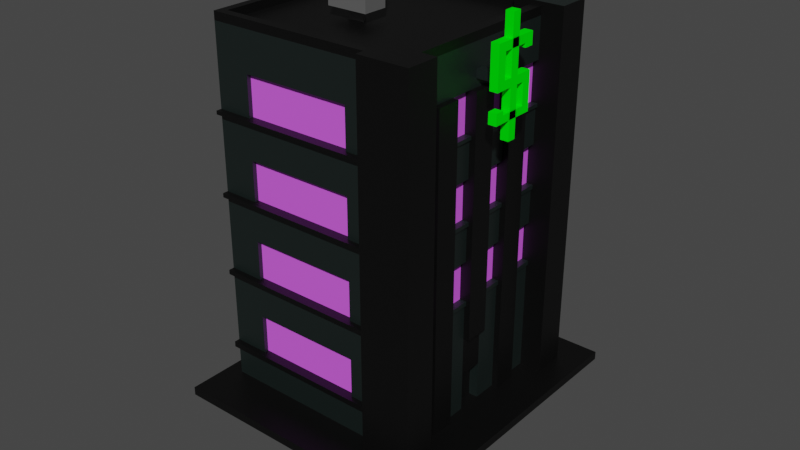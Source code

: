 # Source: building4.blend  (saved by Blender 2.83.19; exported with 4.5.12 LTS)
import bpy
from mathutils import Matrix  # noqa: F401  (used for matrix-valued properties, if any)

bpy.ops.wm.read_factory_settings(use_empty=True)
scene = bpy.context.scene
scene.name = 'Scene'

# ---- collections
col_collection = bpy.data.collections.new('Collection'); scene.collection.children.link(col_collection)

# ---- materials (node trees are filled in below, after node groups)
mat_material = bpy.data.materials.new('Material')
mat_material.use_transparent_shadow = False
mat_material_001 = bpy.data.materials.new('Material.001')
mat_material_001.use_transparent_shadow = False
mat_material_002 = bpy.data.materials.new('Material.002')
mat_material_002.use_transparent_shadow = False
mat_material_003 = bpy.data.materials.new('Material.003')
mat_material_003.use_transparent_shadow = False
mat_material_004 = bpy.data.materials.new('Material.004')
mat_material_004.use_transparent_shadow = False

# ---- material node trees
mat_material.use_nodes = True; mat_material.node_tree.nodes.clear()
_N = mat_material.node_tree.nodes; _L = mat_material.node_tree.links
n0 = _N.new('ShaderNodeBsdfPrincipled'); n0.name = 'Principled BSDF'; n0.location = (10, 300)
n0.distribution = 'GGX'
n0.subsurface_method = 'BURLEY'
n0.inputs[0].default_value = (0.001553, 0.007194, 0.006171, 1.0)
n0.inputs[3].default_value = 1.45
n0.inputs[13].default_value = 1.0
n0.inputs[27].default_value = (0.0, 0.0, 0.0, 1.0)
n0.inputs[28].default_value = 1.0
n1 = _N.new('ShaderNodeOutputMaterial'); n1.name = 'Material Output'; n1.location = (300, 300)
_L.new(n0.outputs[0], n1.inputs[0])
n1.is_active_output = True
mat_material_001.use_nodes = True; mat_material_001.node_tree.nodes.clear()
_N = mat_material_001.node_tree.nodes; _L = mat_material_001.node_tree.links
n0 = _N.new('ShaderNodeBsdfPrincipled'); n0.name = 'Principled BSDF'; n0.location = (10, 300)
n0.distribution = 'GGX'
n0.subsurface_method = 'BURLEY'
n0.inputs[0].default_value = (0.7334, 0.1162, 0.9258, 1.0)
n0.inputs[3].default_value = 1.45
n0.inputs[27].default_value = (0.0, 0.0, 0.0, 1.0)
n0.inputs[28].default_value = 1.0
n1 = _N.new('ShaderNodeOutputMaterial'); n1.name = 'Material Output'; n1.location = (300, 300)
_L.new(n0.outputs[0], n1.inputs[0])
n1.is_active_output = True
mat_material_002.use_nodes = True; mat_material_002.node_tree.nodes.clear()
_N = mat_material_002.node_tree.nodes; _L = mat_material_002.node_tree.links
n0 = _N.new('ShaderNodeBsdfPrincipled'); n0.name = 'Principled BSDF'; n0.location = (10, 300)
n0.distribution = 'GGX'
n0.subsurface_method = 'BURLEY'
n0.inputs[0].default_value = (0.0, 0.0, 0.0, 1.0)
n0.inputs[3].default_value = 1.45
n0.inputs[27].default_value = (0.0, 0.0, 0.0, 1.0)
n0.inputs[28].default_value = 1.0
n1 = _N.new('ShaderNodeOutputMaterial'); n1.name = 'Material Output'; n1.location = (300, 300)
_L.new(n0.outputs[0], n1.inputs[0])
n1.is_active_output = True
mat_material_003.use_nodes = True; mat_material_003.node_tree.nodes.clear()
_N = mat_material_003.node_tree.nodes; _L = mat_material_003.node_tree.links
n0 = _N.new('ShaderNodeBsdfPrincipled'); n0.name = 'Principled BSDF'; n0.location = (10, 300)
n0.distribution = 'GGX'
n0.subsurface_method = 'BURLEY'
n0.inputs[0].default_value = (0.1119, 0.1119, 0.1119, 1.0)
n0.inputs[3].default_value = 1.45
n0.inputs[13].default_value = 0.0
n0.inputs[27].default_value = (0.0, 0.0, 0.0, 1.0)
n0.inputs[28].default_value = 1.0
n1 = _N.new('ShaderNodeOutputMaterial'); n1.name = 'Material Output'; n1.location = (300, 300)
_L.new(n0.outputs[0], n1.inputs[0])
n1.is_active_output = True
mat_material_004.use_nodes = True; mat_material_004.node_tree.nodes.clear()
_N = mat_material_004.node_tree.nodes; _L = mat_material_004.node_tree.links
n0 = _N.new('ShaderNodeBsdfPrincipled'); n0.name = 'Principled BSDF'; n0.location = (10, 300)
n0.distribution = 'GGX'
n0.subsurface_method = 'BURLEY'
n0.inputs[0].default_value = (0.0, 1.0, 0.002292, 1.0)
n0.inputs[3].default_value = 1.45
n0.inputs[13].default_value = 0.0
n0.inputs[27].default_value = (0.0, 0.0, 0.0, 1.0)
n0.inputs[28].default_value = 1.0
n1 = _N.new('ShaderNodeOutputMaterial'); n1.name = 'Material Output'; n1.location = (300, 300)
_L.new(n0.outputs[0], n1.inputs[0])
n1.is_active_output = True

# ---- world
world_world = bpy.data.worlds.new('World'); scene.world = world_world
world_world.use_nodes = True; world_world.node_tree.nodes.clear()
_N = world_world.node_tree.nodes; _L = world_world.node_tree.links
n0 = _N.new('ShaderNodeOutputWorld'); n0.name = 'World Output'; n0.location = (300, 300)
n1 = _N.new('ShaderNodeBackground'); n1.name = 'Background'; n1.location = (10, 300)
n1.inputs[0].default_value = (0.05088, 0.05088, 0.05088, 1.0)
_L.new(n1.outputs[0], n0.inputs[0])
n0.is_active_output = True
world_world.color = (0.05088, 0.05088, 0.05088)
world_world.use_sun_shadow = False
world_world.sun_shadow_jitter_overblur = 0.0

# ---- meshes
me_cube = bpy.data.meshes.new('Cube')
me_cube.from_pydata([(-1.152, -1.469, -1.037), (-1.152, 1.496, -1.037), (-1.152, -1.469, -0.9898), (1.466, -1.469, -1.037), (-0.07755, -0.252, -1.46), (-0.07755, 0.2785, -1.46), (0.3909, -0.252, -1.46), (0.3909, 0.2785, -1.46), (1.466, 1.496, -1.037), (1.466, 1.496, -0.9898), (-1.152, 1.496, -0.9898), (1.466, -1.469, -0.9898), (1.254, -0.2238, 1.003), (1.254, -0.1343, 1.003), (1.254, -0.2238, 1.048), (1.333, -0.2238, 1.003), (1.254, -0.2238, 0.9582), (1.254, -0.2238, 0.9135), (1.333, -0.2238, 0.9582), (1.254, -0.1343, 0.9582), (1.254, -0.1343, 0.9135), (1.333, -0.1343, 0.9582), (1.333, -0.1343, 1.003), (1.333, -0.1343, 0.9135), (1.333, -0.1343, 0.8687), (1.333, -0.2238, 0.9135), (1.333, -0.2238, 0.8687), (1.333, -0.2238, 0.824), (1.254, -0.2238, 0.8687), (1.254, -0.2238, 0.824), (1.254, -0.1343, 0.8687), (1.254, -0.1343, 0.824), (1.254, -0.1122, 0.8687), (1.254, -0.04797, 0.8687), (1.254, -0.1122, 0.824), (1.333, -0.1122, 0.8687), (1.333, -0.04797, 0.8687), (1.333, -0.1122, 0.824), (1.333, -0.04797, 0.824), (1.333, -0.1343, 0.824), (1.333, 0.03835, 0.824), (1.254, -0.04797, 0.824), (1.333, -0.04797, 0.5624), (1.333, 0.03835, 0.5624), (1.254, -0.04797, 0.5624), (1.254, 0.03835, 0.5624), (1.254, 0.03835, 0.824), (1.254, 0.09686, 0.824), (1.254, 0.03835, 0.8687), (1.333, 0.03835, 0.8687), (1.254, 0.09686, 0.8687), (1.254, 0.03835, 1.168), (1.254, -0.04797, 1.168), (1.333, 0.03835, 1.168), (1.333, -0.04797, 1.168), (1.254, 0.1247, 0.8687), (1.333, 0.09686, 0.8687), (1.333, 0.1247, 0.8687), (1.333, 0.09686, 0.824), (1.333, 0.1247, 0.824), (1.333, 0.211, 0.824), (1.254, 0.1247, 0.824), (1.333, 0.1247, 0.7848), (1.333, 0.1247, 0.7457), (1.254, 0.1247, 0.7848), (1.333, 0.211, 0.7848), (1.333, 0.211, 0.7457), (1.254, 0.211, 0.7848), (1.254, 0.211, 0.824), (1.254, 0.211, 0.7457), (1.254, 0.211, 0.7065), (1.254, 0.1247, 0.7457), (1.254, 0.1247, 0.7065), (1.254, 0.1247, 0.6674), (1.333, 0.1247, 0.7065), (1.254, 0.03706, 0.7065), (1.254, -0.05056, 0.7065), (1.333, 0.03706, 0.7065), (1.254, 0.03706, 0.6674), (1.254, -0.05056, 0.6674), (1.333, 0.03706, 0.6674), (1.333, 0.1247, 0.6674), (1.333, -0.05056, 0.6674), (1.333, -0.1382, 0.6674), (1.333, -0.05056, 0.7065), (1.333, -0.1382, 0.7065), (1.333, -0.2258, 0.7065), (1.254, -0.1382, 0.7065), (1.333, -0.1382, 0.7281), (1.333, -0.2258, 0.7281), (1.254, -0.1382, 0.7281), (1.254, -0.2258, 0.7281), (1.254, -0.2258, 0.7065), (1.254, -0.2258, 0.6674), (1.333, -0.2258, 0.6674), (1.254, -0.1382, 0.6674), (1.333, 0.211, 0.6674), (1.254, 0.211, 0.6674), (1.333, 0.211, 0.7065), (1.254, 0.211, 0.8687), (1.333, 0.211, 0.8687), (1.333, -0.04482, 1.003), (1.333, -0.1343, 1.048), (1.333, -0.2238, 1.048), (1.333, -0.04482, 1.048), (1.254, -0.1343, 1.048), (1.254, -0.04482, 1.048), (1.254, 0.04465, 1.048), (1.254, -0.04482, 1.003), (1.254, 0.04465, 1.003), (1.254, 0.1341, 1.003), (1.333, 0.04465, 1.003), (1.333, 0.1341, 1.003), (1.333, 0.04465, 1.048), (1.333, 0.1341, 1.048), (1.333, 0.2236, 1.048), (1.254, 0.1341, 1.048), (1.254, 0.2236, 1.048), (1.254, 0.2236, 1.003), (1.333, 0.2236, 1.003), (1.254, 0.2236, 0.9804), (1.333, 0.2236, 0.9804), (1.254, 0.1341, 0.9804), (1.333, 0.1341, 0.9804), (-1.0, -1.0, 1.0), (-1.0, 1.0, 1.0), (1.0, -0.8392, 1.0), (1.0, 0.8515, 1.0), (0.719, 1.0, 1.0), (0.719, -1.0, 1.0), (0.719, -0.8392, 1.0), (0.719, 0.8515, 1.0), (1.219, 1.0, 1.0), (1.219, -0.8392, 1.0), (1.219, -1.0, 1.0), (1.219, 0.8515, 1.0), (0.719, 1.0, 1.067), (1.0, -0.8392, 1.067), (0.719, -0.8392, 1.067), (1.0, 0.8515, 1.067), (0.719, 0.8515, 1.067), (0.719, -1.0, 1.067), (1.219, -0.8392, 1.067), (1.219, -1.0, 1.067), (1.219, 1.0, 1.067), (1.219, 0.8515, 1.067), (1.0, -1.166, 1.0), (0.719, -1.166, 1.0), (1.219, -1.166, 1.0), (1.0, -1.166, 1.067), (0.719, -1.166, 1.067), (1.219, -1.166, 1.067), (0.719, 1.175, 1.0), (1.219, 1.175, 1.0), (1.219, 1.175, 1.067), (0.719, 1.175, 1.067), (1.0, 1.175, 1.067), (1.0, 0.61, 1.0), (1.0, 0.3684, 1.0), (1.0, 0.1269, 1.0), (1.0, -0.1146, 1.0), (1.0, -0.3562, 1.0), (1.0, -0.5977, 1.0), (0.719, -0.1146, 1.0), (0.719, -0.3562, 1.0), (-1.0, -1.0, -0.7778), (-1.0, -1.0, -0.5556), (-1.0, -1.0, -0.3333), (-1.0, -1.0, -0.1111), (-1.0, -1.0, 0.1111), (-1.0, -1.0, 0.3333), (-1.0, -1.0, 0.5556), (-1.0, -1.0, 0.7778), (-1.0, 1.0, 0.7778), (-1.0, 1.0, 0.5556), (-1.0, 1.0, 0.3333), (-1.0, 1.0, 0.1111), (-1.0, 1.0, -0.1111), (-1.0, 1.0, -0.3333), (-1.0, 1.0, -0.5556), (-1.0, 1.0, -0.7778), (1.003, -0.8392, 0.7813), (1.003, -0.8392, 0.5591), (1.0, -0.8392, 0.3333), (1.0, -0.8392, 0.1111), (1.0, -0.8392, -0.1111), (1.0, -0.8392, -0.3333), (1.0, -0.8392, -0.5556), (1.0, -0.8392, -0.7778), (1.0, 0.8515, 0.7778), (1.0, 0.8515, 0.5556), (1.0, 0.8515, 0.3333), (1.0, 0.8515, 0.1111), (1.0, 0.8515, -0.1111), (1.0, 0.8515, -0.3333), (1.0, 0.8515, -0.5556), (1.0, 0.8515, -0.7778), (0.719, -1.0, 0.7778), (0.719, -1.0, 0.5556), (0.719, -1.0, 0.3333), (0.719, -1.0, 0.1111), (0.719, -1.0, -0.1111), (0.719, -1.0, -0.3333), (0.719, -1.0, -0.5556), (0.719, -1.0, -0.7778), (0.719, 1.0, 0.7778), (0.719, 1.0, 0.5556), (0.719, 1.0, 0.3333), (0.719, 1.0, 0.1111), (0.719, 1.0, -0.1111), (0.719, 1.0, -0.3333), (0.719, 1.0, -0.5556), (0.719, 1.0, -0.7778), (1.219, 1.0, 0.7778), (1.219, 1.0, 0.5556), (1.219, 1.0, 0.3333), (1.219, 1.0, 0.1111), (1.219, 1.0, -0.1111), (1.219, 1.0, -0.3333), (1.219, 1.0, -0.5556), (1.219, 1.0, -0.7778), (1.219, -1.0, 0.7778), (1.219, -1.0, 0.5556), (1.219, -1.0, 0.3333), (1.219, -1.0, 0.1111), (1.219, -1.0, -0.1111), (1.219, -1.0, -0.3333), (1.219, -1.0, -0.5556), (1.219, -1.0, -0.7778), (1.219, -0.8392, 0.7778), (1.219, -0.8392, 0.5556), (1.219, -0.8392, 0.3333), (1.219, -0.8392, 0.1111), (1.219, -0.8392, -0.1111), (1.219, -0.8392, -0.3333), (1.219, -0.8392, -0.5556), (1.219, -0.8392, -0.7778), (1.219, 0.8515, 0.7778), (1.219, 0.8515, 0.5556), (1.219, 0.8515, 0.3333), (1.219, 0.8515, 0.1111), (1.219, 0.8515, -0.1111), (1.219, 0.8515, -0.3333), (1.219, 0.8515, -0.5556), (1.219, 0.8515, -0.7778), (1.0, -1.166, 0.7778), (1.0, -1.166, 0.5556), (1.0, -1.166, 0.3333), (1.0, -1.166, 0.1111), (1.0, -1.166, -0.1111), (1.0, -1.166, -0.3333), (1.0, -1.166, -0.5556), (1.0, -1.166, -0.7778), (0.719, -1.166, 0.7778), (0.719, -1.166, 0.5556), (0.719, -1.166, 0.3333), (0.719, -1.166, 0.1111), (0.719, -1.166, -0.1111), (0.719, -1.166, -0.3333), (0.719, -1.166, -0.5556), (0.719, -1.166, -0.7778), (1.219, -1.166, 0.7778), (1.219, -1.166, 0.5556), (1.219, -1.166, 0.3333), (1.219, -1.166, 0.1111), (1.219, -1.166, -0.1111), (1.219, -1.166, -0.3333), (1.219, -1.166, -0.5556), (1.219, -1.166, -0.7778), (0.719, 1.175, 0.7778), (0.719, 1.175, 0.5556), (0.719, 1.175, 0.3333), (0.719, 1.175, 0.1111), (0.719, 1.175, -0.1111), (0.719, 1.175, -0.3333), (0.719, 1.175, -0.5556), (0.719, 1.175, -0.7778), (1.219, 1.175, 0.7778), (1.219, 1.175, 0.5556), (1.219, 1.175, 0.3333), (1.219, 1.175, 0.1111), (1.219, 1.175, -0.1111), (1.219, 1.175, -0.3333), (1.219, 1.175, -0.5556), (1.219, 1.175, -0.7778), (1.0, 0.61, 0.7778), (1.0, 0.61, 0.5556), (1.0, 0.61, 0.3333), (1.0, 0.61, 0.1111), (1.0, 0.61, -0.1111), (1.0, 0.61, -0.3333), (1.0, 0.61, -0.5556), (1.0, 0.61, -0.7778), (1.0, 0.3684, 0.7778), (1.0, 0.3684, 0.5556), (1.0, 0.3684, 0.3333), (1.0, 0.3684, 0.1111), (1.0, 0.3684, -0.1111), (1.0, 0.3684, -0.3333), (1.0, 0.3684, -0.5556), (1.0, 0.3684, -0.7778), (1.0, 0.1269, 0.7778), (1.0, 0.1269, 0.5556), (1.0, 0.1269, 0.3333), (1.0, 0.1269, 0.1111), (1.0, 0.1269, -0.1111), (1.0, 0.1269, -0.3333), (1.0, 0.1269, -0.5556), (1.0, 0.1269, -0.7778), (1.0, -0.1146, 0.7778), (1.0, -0.1146, 0.5556), (1.0, -0.1146, 0.3333), (1.0, -0.1146, 0.1111), (1.0, -0.1146, -0.1111), (1.0, -0.1146, -0.3333), (1.0, -0.1146, -0.5556), (1.0, -0.1146, -0.7778), (1.0, -0.3562, 0.7778), (1.0, -0.3562, 0.5556), (1.0, -0.3562, 0.3333), (1.0, -0.3562, 0.1111), (1.0, -0.3562, -0.1111), (1.0, -0.3562, -0.3333), (1.0, -0.3562, -0.5556), (1.0, -0.3562, -0.7778), (1.0, -0.5977, 0.7778), (1.0, -0.5977, 0.5556), (1.0, -0.5977, 0.3333), (1.0, -0.5977, 0.1111), (1.0, -0.5977, -0.1111), (1.0, -0.5977, -0.3333), (1.0, -0.5977, -0.5556), (1.0, -0.5977, -0.7778), (1.059, 0.61, -0.7778), (1.059, 0.3684, -0.7778), (1.059, -0.3562, -0.7778), (1.059, -0.5977, -0.7778), (1.059, 0.61, 0.7778), (1.059, 0.61, 0.5556), (1.059, 0.61, 0.3333), (1.059, 0.61, 0.1111), (1.059, 0.61, -0.1111), (1.059, 0.61, -0.3333), (1.059, 0.61, -0.5556), (1.059, 0.3684, 0.7778), (1.059, 0.3684, 0.5556), (1.059, 0.3684, 0.3333), (1.059, 0.3684, 0.1111), (1.059, 0.3684, -0.1111), (1.059, 0.3684, -0.3333), (1.059, 0.3684, -0.5556), (1.059, 0.1269, 0.7778), (1.059, 0.1269, 0.5556), (1.059, 0.1269, 0.3333), (1.059, 0.1269, 0.1111), (1.059, 0.1269, -0.1111), (1.059, 0.1269, -0.3333), (1.059, 0.1269, -0.5556), (1.059, -0.1146, 0.7778), (1.059, -0.1146, 0.5556), (1.059, -0.1146, 0.3333), (1.059, -0.1146, 0.1111), (1.059, -0.1146, -0.1111), (1.059, -0.1146, -0.3333), (1.059, -0.1146, -0.5556), (1.059, -0.3562, 0.7778), (1.059, -0.3562, 0.5556), (1.059, -0.3562, 0.3333), (1.059, -0.3562, 0.1111), (1.059, -0.3562, -0.1111), (1.059, -0.3562, -0.3333), (1.059, -0.3562, -0.5556), (1.059, -0.5977, 0.7778), (1.059, -0.5977, 0.5556), (1.059, -0.5977, 0.3333), (1.059, -0.5977, 0.1111), (1.059, -0.5977, -0.1111), (1.059, -0.5977, -0.3333), (1.059, -0.5977, -0.5556), (0.9, -0.8392, 1.0), (0.9, 0.8515, 1.0), (0.9, -0.8392, 1.067), (0.9, 0.8515, 1.067), (0.9, -1.166, 1.0), (0.9, -1.166, 1.067), (0.9, 1.175, 1.067), (0.9, 0.61, 1.0), (0.9, 0.3684, 1.0), (0.9, 0.1269, 1.0), (0.9, -0.1146, 1.0), (0.9, -0.3562, 1.0), (0.9, -0.5977, 1.0), (0.9, -1.166, -0.7778), (0.9, -1.166, -0.5556), (0.9, -1.166, -0.3333), (0.9, -1.166, -0.1111), (0.9, -1.166, 0.1111), (0.9, -1.166, 0.3333), (0.9, -1.166, 0.5556), (0.9, -1.166, 0.7778), (0.719, -0.9196, 1.0), (1.219, -0.9196, 1.0), (0.719, -0.9196, 1.067), (1.219, -0.9196, 1.067), (1.219, -0.9196, -0.7778), (1.219, -0.9196, -0.5556), (1.219, -0.9196, -0.3333), (1.219, -0.9196, -0.1111), (1.219, -0.9196, 0.1111), (1.219, -0.9196, 0.3333), (1.219, -0.9196, 0.5556), (1.219, -0.9196, 0.7778), (0.719, 0.9257, 1.0), (1.219, 0.9257, 1.0), (0.719, 0.9257, 1.067), (1.219, 0.9257, 1.067), (1.219, 0.9257, -0.7778), (1.219, 0.9257, -0.5556), (1.219, 0.9257, -0.3333), (1.219, 0.9257, -0.1111), (1.219, 0.9257, 0.1111), (1.219, 0.9257, 0.3333), (1.219, 0.9257, 0.5556), (1.219, 0.9257, 0.7778), (-0.9207, -1.0, 1.0), (-0.9207, -0.8392, 1.0), (-0.9207, 0.8515, 1.0), (-0.9207, 0.61, 1.0), (-0.9207, 0.3684, 1.0), (-0.9207, 0.1269, 1.0), (-0.9207, -0.1146, 1.0), (-0.9207, -0.3562, 1.0), (-0.9207, -0.5977, 1.0), (-0.9207, -1.0, -0.7778), (-0.9207, -1.0, -0.5556), (-0.9207, -1.0, -0.3333), (-0.9207, -1.0, -0.1111), (-0.9207, -1.0, 0.1111), (-0.9207, -1.0, 0.3333), (-0.9207, -1.0, 0.5556), (-0.9207, -1.0, 0.7778), (-0.9207, -0.9196, 1.0), (-0.9207, 0.9257, 1.0), (-1.0, 0.9257, 1.047), (-1.0, 1.0, 1.047), (-0.9207, -1.0, 1.047), (-1.0, -1.0, 1.047), (-1.0, -0.9196, 1.047), (-1.0, -0.8392, 1.047), (1.0, -0.5977, 1.047), (1.0, -0.8392, 1.047), (0.9, -0.8392, 1.047), (-1.0, 0.61, 1.047), (-1.0, 0.8515, 1.047), (0.9, 0.8515, 1.047), (1.0, 0.8515, 1.047), (-0.9207, 1.0, 1.047), (0.719, 1.0, 1.047), (0.719, -0.9196, 1.047), (0.719, -1.0, 1.047), (1.0, 0.61, 1.047), (1.0, 0.3684, 1.047), (1.0, 0.1269, 1.047), (1.0, -0.1146, 1.047), (1.0, -0.3562, 1.047), (-1.0, -0.5977, 1.047), (-1.0, -0.3562, 1.047), (-1.0, -0.1146, 1.047), (-1.0, 0.1269, 1.047), (-1.0, 0.3684, 1.047), (0.9, 0.61, 1.047), (0.9, 0.3684, 1.047), (0.9, 0.1269, 1.047), (0.9, -0.1146, 1.047), (0.9, -0.3562, 1.047), (0.9, -0.5977, 1.047), (-0.9207, -0.9196, 1.047), (0.719, 0.9257, 1.047), (-0.9207, 0.9257, 1.047), (-0.9207, -0.8392, 1.047), (-0.9207, 0.8515, 1.047), (-0.9207, 0.61, 1.047), (-0.9207, 0.3684, 1.047), (-0.9207, 0.1269, 1.047), (-0.9207, -0.1146, 1.047), (-0.9207, -0.3562, 1.047), (-0.9207, -0.5977, 1.047), (-0.01667, -0.223, 1.0), (-0.01667, -0.2478, 1.0), (-0.185, -0.223, 1.0), (-0.185, -0.2478, 1.0), (-0.01667, -0.223, 1.064), (-0.01667, -0.2478, 1.064), (-0.185, -0.223, 1.064), (-0.185, -0.2478, 1.064), (0.104, -0.1118, 1.064), (0.104, -0.359, 1.064), (-0.3056, -0.1118, 1.064), (-0.3056, -0.359, 1.064), (0.104, -0.1118, 1.273), (0.104, -0.359, 1.273), (-0.3056, -0.1118, 1.273), (-0.3056, -0.359, 1.273), (0.9095, 0.1269, -0.7778), (0.9095, -0.1146, -0.7778), (-1.0, -1.0, 0.5357), (-1.0, 1.0, 0.5357), (1.0, -0.8392, 0.5357), (1.0, 0.8515, 0.5357), (0.719, -1.0, 0.5357), (0.719, 1.0, 0.5357), (1.219, 1.0, 0.5357), (1.219, -1.0, 0.5357), (1.219, -0.8392, 0.5357), (1.219, 0.8515, 0.5357), (1.0, -1.166, 0.5357), (0.719, -1.166, 0.5357), (1.219, -1.166, 0.5357), (0.719, 1.175, 0.5357), (1.219, 1.175, 0.5357), (1.0, 0.61, 0.5357), (1.0, 0.3684, 0.5357), (1.0, 0.1269, 0.5357), (1.0, -0.1146, 0.5357), (1.0, -0.3562, 0.5357), (1.0, -0.5977, 0.5357), (1.059, 0.61, 0.5357), (1.059, 0.3684, 0.5357), (1.059, 0.1269, 0.5357), (1.059, -0.1146, 0.5357), (1.059, -0.3562, 0.5357), (1.059, -0.5977, 0.5357), (0.9, -1.166, 0.5357), (1.219, -0.9196, 0.5357), (1.219, 0.9257, 0.5357), (-0.9207, -1.0, 0.5357), (-1.0, -1.0, 0.08769), (-1.0, 1.0, 0.08769), (1.0, -0.8392, 0.08769), (1.0, 0.8515, 0.08769), (0.719, -1.0, 0.08769), (0.719, 1.0, 0.08769), (1.219, 1.0, 0.08769), (1.219, -1.0, 0.08769), (1.219, -0.8392, 0.08769), (1.219, 0.8515, 0.08769), (1.0, -1.166, 0.08769), (0.719, -1.166, 0.08769), (1.219, -1.166, 0.08769), (0.719, 1.175, 0.08769), (1.219, 1.175, 0.08769), (1.0, 0.61, 0.08769), (1.0, 0.3684, 0.08769), (1.0, 0.1269, 0.08769), (1.0, -0.1146, 0.08769), (1.0, -0.3562, 0.08769), (1.0, -0.5977, 0.08769), (1.059, 0.61, 0.08769), (1.059, 0.3684, 0.08769), (1.059, 0.1269, 0.08769), (1.059, -0.1146, 0.08769), (1.059, -0.3562, 0.08769), (1.059, -0.5977, 0.08769), (0.9, -1.166, 0.08769), (1.219, -0.9196, 0.08769), (1.219, 0.9257, 0.08769), (-0.9207, -1.0, 0.08769), (-1.0, -1.0, -0.3584), (-1.0, 1.0, -0.3584), (1.0, -0.8392, -0.3584), (1.0, 0.8515, -0.3584), (0.719, -1.0, -0.3584), (0.719, 1.0, -0.3584), (1.219, 1.0, -0.3584), (1.219, -1.0, -0.3584), (1.219, -0.8392, -0.3584), (1.219, 0.8515, -0.3584), (1.0, -1.166, -0.3584), (0.719, -1.166, -0.3584), (1.219, -1.166, -0.3584), (0.719, 1.175, -0.3584), (1.219, 1.175, -0.3584), (1.0, 0.61, -0.3584), (1.0, 0.3684, -0.3584), (1.0, 0.1269, -0.3584), (1.0, -0.1146, -0.3584), (1.0, -0.3562, -0.3584), (1.0, -0.5977, -0.3584), (1.059, 0.61, -0.3584), (1.059, 0.3684, -0.3584), (1.059, 0.1269, -0.3584), (1.059, -0.1146, -0.3584), (1.059, -0.3562, -0.3584), (1.059, -0.5977, -0.3584), (0.9, -1.166, -0.3584), (1.219, -0.9196, -0.3584), (1.219, 0.9257, -0.3584), (-0.9207, -1.0, -0.3584), (0.9515, -0.8392, 0.7813), (0.9515, -0.8392, 0.5591), (0.9484, -0.8392, 0.3333), (0.9484, -0.8392, 0.1111), (0.9484, -0.8392, -0.1111), (0.9484, -0.8392, -0.3333), (0.9484, 0.8515, 0.7778), (0.9484, 0.8515, 0.5556), (0.9484, 0.8515, 0.3333), (0.9484, 0.8515, 0.1111), (0.9484, 0.8515, -0.1111), (0.9484, 0.8515, -0.3333), (0.9484, 0.61, 0.7778), (0.9484, 0.61, 0.5556), (0.9484, 0.61, 0.3333), (0.9484, 0.61, 0.1111), (0.9484, 0.61, -0.1111), (0.9484, 0.61, -0.3333), (0.9484, 0.3684, 0.7778), (0.9484, 0.3684, 0.5556), (0.9484, 0.3684, 0.3333), (0.9484, 0.3684, 0.1111), (0.9484, 0.3684, -0.1111), (0.9484, 0.3684, -0.3333), (0.9484, 0.1269, 0.7778), (0.9484, 0.1269, 0.5556), (0.9484, 0.1269, 0.3333), (0.9484, 0.1269, 0.1111), (0.9484, 0.1269, -0.1111), (0.9484, 0.1269, -0.3333), (0.9484, -0.1146, 0.7778), (0.9484, -0.1146, 0.5556), (0.9484, -0.1146, 0.3333), (0.9484, -0.1146, 0.1111), (0.9484, -0.1146, -0.1111), (0.9484, -0.1146, -0.3333), (0.9484, -0.3562, 0.7778), (0.9484, -0.3562, 0.5556), (0.9484, -0.3562, 0.3333), (0.9484, -0.3562, 0.1111), (0.9484, -0.3562, -0.1111), (0.9484, -0.3562, -0.3333), (0.9484, -0.5977, 0.7778), (0.9484, -0.5977, 0.5556), (0.9484, -0.5977, 0.3333), (0.9484, -0.5977, 0.1111), (0.9484, -0.5977, -0.1111), (0.9484, -0.5977, -0.3333), (1.018, -0.1146, -0.3333), (1.018, -0.3562, -0.3333), (1.018, -0.1146, 0.1111), (1.018, -0.3562, 0.1111), (1.018, -0.1146, 0.5556), (1.018, -0.3562, 0.5556), (1.018, 0.3684, -0.3333), (1.018, 0.1269, -0.3333), (1.018, 0.3684, 0.1111), (1.018, 0.1269, 0.1111), (1.018, 0.3684, 0.5556), (1.018, 0.1269, 0.5556), (1.018, 0.8515, -0.3333), (1.018, 0.61, -0.3333), (1.018, 0.8515, 0.1111), (1.018, 0.61, 0.1111), (1.018, 0.8515, 0.5556), (1.018, 0.61, 0.5556), (1.018, -0.5977, -0.3333), (1.018, -0.8392, -0.3333), (1.018, -0.5977, 0.1111), (1.018, -0.8392, 0.1111), (1.018, -0.5977, 0.5556), (1.018, -0.8392, 0.5556), (1.018, -0.8392, 0.5357), (1.018, 0.8515, 0.5357), (1.018, 0.61, 0.5357), (1.018, 0.3684, 0.5357), (1.018, 0.1269, 0.5357), (1.018, -0.1146, 0.5357), (1.018, -0.3562, 0.5357), (1.018, -0.5977, 0.5357), (1.018, -0.8392, 0.08769), (1.018, 0.8515, 0.08769), (1.018, 0.61, 0.08769), (1.018, 0.3684, 0.08769), (1.018, 0.1269, 0.08769), (1.018, -0.1146, 0.08769), (1.018, -0.3562, 0.08769), (1.018, -0.5977, 0.08769), (1.018, -0.8392, -0.3584), (1.018, 0.8515, -0.3584), (1.018, 0.61, -0.3584), (1.018, 0.3684, -0.3584), (1.018, 0.1269, -0.3584), (1.018, -0.1146, -0.3584), (1.018, -0.3562, -0.3584), (1.018, -0.5977, -0.3584), (-0.1008, -0.1146, 1.0), (0.1725, -0.1146, 1.0), (0.4457, -0.1146, 1.0), (0.1725, -0.3562, 1.0), (0.4457, -0.3562, 1.0), (-0.6474, -0.9196, 1.0), (-0.3741, -0.9196, 1.0), (-0.1008, -0.9196, 1.0), (0.1725, -0.9196, 1.0), (0.4457, -0.9196, 1.0), (-0.6474, 0.9257, 1.0), (-0.3741, 0.9257, 1.0), (-0.1008, 0.9257, 1.0), (0.1725, 0.9257, 1.0), (0.4457, 0.9257, 1.0), (0.4457, -1.0, 1.0), (0.1725, -1.0, 1.0), (-0.1008, -1.0, 1.0), (-0.3741, -1.0, 1.0), (-0.6474, -1.0, 1.0), (0.4457, -1.0, -0.7778), (-0.6474, -1.0, -0.7778), (0.4457, -1.0, -0.5556), (0.1725, -1.0, -0.5556), (-0.1008, -1.0, -0.5556), (-0.3741, -1.0, -0.5556), (-0.6474, -1.0, -0.5556), (0.4457, -1.0, -0.3333), (-0.6474, -1.0, -0.3333), (0.4457, -1.0, -0.1111), (0.1725, -1.0, -0.1111), (-0.1008, -1.0, -0.1111), (-0.3741, -1.0, -0.1111), (-0.6474, -1.0, -0.1111), (0.4457, -1.0, 0.1111), (-0.6474, -1.0, 0.1111), (0.4457, -1.0, 0.3333), (0.1725, -1.0, 0.3333), (-0.1008, -1.0, 0.3333), (-0.3741, -1.0, 0.3333), (-0.6474, -1.0, 0.3333), (0.4457, -1.0, 0.5556), (-0.6474, -1.0, 0.5556), (0.4457, -1.0, 0.7778), (0.1725, -1.0, 0.7778), (-0.1008, -1.0, 0.7778), (-0.3741, -1.0, 0.7778), (-0.6474, -1.0, 0.7778), (-0.6474, 1.0, 1.047), (-0.3741, 1.0, 1.047), (-0.1008, 1.0, 1.047), (0.1725, 1.0, 1.047), (0.4457, 1.0, 1.047), (-0.6474, -0.9196, 1.047), (-0.3741, -0.9196, 1.047), (-0.1008, -0.9196, 1.047), (0.1725, -0.9196, 1.047), (0.4457, -0.9196, 1.047), (-0.6474, 0.9257, 1.047), (-0.3741, 0.9257, 1.047), (-0.1008, 0.9257, 1.047), (0.1725, 0.9257, 1.047), (0.4457, 0.9257, 1.047), (0.4457, -1.0, 1.047), (0.1725, -1.0, 1.047), (-0.1008, -1.0, 1.047), (-0.3741, -1.0, 1.047), (-0.6474, -1.0, 1.047), (-0.1569, -0.223, 1.0), (-0.1289, -0.223, 1.0), (-0.1008, -0.223, 1.0), (-0.07276, -0.223, 1.0), (-0.04472, -0.223, 1.0), (-0.1569, -0.2478, 1.0), (-0.1289, -0.2478, 1.0), (-0.1008, -0.2478, 1.0), (-0.07276, -0.2478, 1.0), (-0.04472, -0.2478, 1.0), (-0.1569, -0.223, 1.064), (-0.1289, -0.223, 1.064), (-0.1008, -0.223, 1.064), (-0.07276, -0.223, 1.064), (-0.04472, -0.223, 1.064), (-0.1569, -0.2478, 1.064), (-0.1289, -0.2478, 1.064), (-0.1008, -0.2478, 1.064), (-0.07276, -0.2478, 1.064), (-0.04472, -0.2478, 1.064), (-0.2373, -0.1118, 1.064), (-0.1691, -0.1118, 1.064), (-0.1008, -0.1118, 1.064), (-0.03255, -0.1118, 1.064), (0.03571, -0.1118, 1.064), (-0.2373, -0.359, 1.064), (-0.1691, -0.359, 1.064), (-0.1008, -0.359, 1.064), (-0.03255, -0.359, 1.064), (0.03571, -0.359, 1.064), (-0.2373, -0.1118, 1.273), (-0.1691, -0.1118, 1.273), (-0.1008, -0.1118, 1.273), (-0.03255, -0.1118, 1.273), (0.03571, -0.1118, 1.273), (-0.2373, -0.359, 1.273), (-0.1691, -0.359, 1.273), (-0.1008, -0.359, 1.273), (-0.03255, -0.359, 1.273), (0.03571, -0.359, 1.273), (0.4457, -1.0, 0.5357), (0.1725, -1.0, 0.5357), (-0.1008, -1.0, 0.5357), (-0.3741, -1.0, 0.5357), (-0.6474, -1.0, 0.5357), (0.4457, -1.0, 0.08769), (0.1725, -1.0, 0.08769), (-0.1008, -1.0, 0.08769), (-0.3741, -1.0, 0.08769), (-0.6474, -1.0, 0.08769), (0.4457, -1.0, -0.3584), (0.1725, -1.0, -0.3584), (-0.1008, -1.0, -0.3584), (-0.3741, -1.0, -0.3584), (-0.6474, -1.0, -0.3584), (-1.0, 1.0, -0.809), (1.0, -0.8392, -0.809), (1.0, 0.8515, -0.809), (0.719, -1.0, -0.809), (0.719, 1.0, -0.809), (1.219, 1.0, -0.809), (1.219, -1.0, -0.809), (1.219, -0.8392, -0.809), (1.219, 0.8515, -0.809), (1.0, -1.166, -0.809), (0.719, -1.166, -0.809), (1.219, -1.166, -0.809), (0.719, 1.175, -0.809), (1.219, 1.175, -0.809), (1.0, 0.61, -0.809), (1.0, 0.3684, -0.809), (1.0, 0.1269, -0.809), (1.0, -0.1146, -0.809), (1.0, -0.3562, -0.809), (1.0, -0.5977, -0.809), (-1.0, -1.0, -0.809), (1.059, 0.61, -0.809), (1.059, 0.3684, -0.809), (1.059, -0.3562, -0.809), (1.059, -0.5977, -0.809), (0.9, -1.166, -0.809), (1.219, -0.9196, -0.809), (1.219, 0.9257, -0.809), (-0.9207, -1.0, -0.809), (0.9095, 0.1269, -0.809), (0.9095, -0.1146, -0.809), (0.4457, -1.0, -0.809), (0.1725, -1.0, -0.809), (-0.1008, -1.0, -0.809), (-0.3741, -1.0, -0.809), (-0.6474, -1.0, -0.809), (0.4457, -0.9578, -0.7778), (0.1725, -0.9578, -0.7778), (-0.1008, -0.9578, -0.7778), (-0.3741, -0.9578, -0.7778), (-0.6474, -0.9578, -0.7778), (0.4457, -0.9578, -0.5556), (0.1725, -0.9578, -0.5556), (-0.1008, -0.9578, -0.5556), (-0.3741, -0.9578, -0.5556), (-0.6474, -0.9578, -0.5556), (0.4457, -0.9578, -0.3333), (0.1725, -0.9578, -0.3333), (-0.1008, -0.9578, -0.3333), (-0.3741, -0.9578, -0.3333), (-0.6474, -0.9578, -0.3333), (0.4457, -0.9578, -0.1111), (0.1725, -0.9578, -0.1111), (-0.1008, -0.9578, -0.1111), (-0.3741, -0.9578, -0.1111), (-0.6474, -0.9578, -0.1111), (0.4457, -0.9578, 0.1111), (0.1725, -0.9578, 0.1111), (-0.1008, -0.9578, 0.1111), (-0.3741, -0.9578, 0.1111), (-0.6474, -0.9578, 0.1111), (0.4457, -0.9578, 0.3333), (0.1725, -0.9578, 0.3333), (-0.1008, -0.9578, 0.3333), (-0.3741, -0.9578, 0.3333), (-0.6474, -0.9578, 0.3333), (0.4457, -0.9578, 0.5556), (0.1725, -0.9578, 0.5556), (-0.1008, -0.9578, 0.5556), (-0.3741, -0.9578, 0.5556), (-0.6474, -0.9578, 0.5556), (0.4457, -0.9578, 0.7778), (0.1725, -0.9578, 0.7778), (-0.1008, -0.9578, 0.7778), (-0.3741, -0.9578, 0.7778), (-0.6474, -0.9578, 0.7778), (-1.0, -1.056, -0.809), (-1.0, -1.056, -0.7778), (-1.0, -1.056, -0.3584), (-1.0, -1.056, -0.3333), (-1.0, -1.056, 0.08769), (-1.0, -1.056, 0.1111), (-1.0, -1.056, 0.5357), (-1.0, -1.056, 0.5556), (-0.9207, -1.056, -0.7778), (-0.9207, -1.056, -0.3333), (-0.9207, -1.056, 0.1111), (-0.9207, -1.056, 0.5556), (-0.6474, -1.056, -0.7778), (-0.6474, -1.056, -0.3333), (-0.6474, -1.056, 0.1111), (-0.6474, -1.056, 0.5556), (0.719, -1.056, 0.5556), (0.719, -1.056, 0.5357), (-0.9207, -1.056, 0.5357), (-0.6474, -1.056, 0.5357), (0.719, -1.056, 0.1111), (0.719, -1.056, 0.08769), (-0.9207, -1.056, 0.08769), (-0.6474, -1.056, 0.08769), (0.719, -1.056, -0.3333), (0.719, -1.056, -0.3584), (-0.9207, -1.056, -0.3584), (-0.6474, -1.056, -0.3584), (0.719, -1.056, -0.7778), (0.4457, -1.056, -0.7778), (0.1725, -1.056, -0.7778), (-0.1008, -1.056, -0.7778), (-0.3741, -1.056, -0.7778), (0.4457, -1.056, -0.3333), (0.1725, -1.056, -0.3333), (-0.1008, -1.056, -0.3333), (-0.3741, -1.056, -0.3333), (0.4457, -1.056, 0.1111), (0.1725, -1.056, 0.1111), (-0.1008, -1.056, 0.1111), (-0.3741, -1.056, 0.1111), (0.4457, -1.056, 0.5556), (0.1725, -1.056, 0.5556), (-0.1008, -1.056, 0.5556), (-0.3741, -1.056, 0.5556), (0.4457, -1.056, 0.5357), (0.1725, -1.056, 0.5357), (-0.1008, -1.056, 0.5357), (-0.3741, -1.056, 0.5357), (0.4457, -1.056, 0.08769), (0.1725, -1.056, 0.08769), (-0.1008, -1.056, 0.08769), (-0.3741, -1.056, 0.08769), (0.4457, -1.056, -0.3584), (0.1725, -1.056, -0.3584), (-0.1008, -1.056, -0.3584), (-0.3741, -1.056, -0.3584), (0.719, -1.056, -0.809), (-0.9207, -1.056, -0.809), (0.4457, -1.056, -0.809), (0.1725, -1.056, -0.809), (-0.1008, -1.056, -0.809), (-0.3741, -1.056, -0.809), (-0.6474, -1.056, -0.809), (1.0, -0.04797, 0.8687), (1.0, -0.04797, 0.824), (1.0, 0.03835, 0.8592), (1.0, 0.03835, 0.8687), (1.0, 0.03835, 0.824), (1.0, 1.175, -0.9898), (1.219, 1.175, -0.9898), (0.719, 1.175, -0.9898), (0.9, 1.175, -0.9898), (1.219, 1.0, -0.9898), (0.719, 1.0, -0.9898), (0.4457, 1.0, -0.9898), (0.1725, 1.0, -0.9898), (-0.1008, 1.0, -0.9898), (-0.3741, 1.0, -0.9898), (-0.6474, 1.0, -0.9898), (1.0, 0.8515, -0.9898), (1.219, 0.9257, -0.9898), (1.219, 0.8515, -0.9898), (1.0, 0.61, -0.9898), (1.059, 0.3684, -0.9898), (1.059, 0.61, -0.9898), (1.0, 0.3684, -0.9898), (1.0, 0.1269, -0.9898), (0.9095, 0.1269, -0.9898), (0.9095, -0.1146, -0.9898), (1.059, -0.3562, -0.9898), (1.0, -0.3562, -0.9898), (1.059, -0.5977, -0.9898), (1.0, -0.1146, -0.9898), (1.219, -1.0, -0.9898), (1.219, -0.8392, -0.9898), (1.0, -0.8392, -0.9898), (1.219, -0.9196, -0.9898), (1.0, -0.5977, -0.9898), (1.219, -1.166, -0.9898), (-1.0, 1.0, -0.9898), (-0.9207, 1.0, -0.9898), (-1.0, 0.9257, -0.9898), (-1.0, 0.8515, -0.9898), (-1.0, 0.61, -0.9898), (-1.0, 0.3684, -0.9898), (-1.0, 0.1269, -0.9898), (-1.0, -0.1146, -0.9898), (-1.0, -0.3562, -0.9898), (-1.0, -0.5977, -0.9898), (-1.0, -0.8392, -0.9898), (-1.0, -0.9196, -0.9898), (-1.0, -1.0, -0.9898), (1.0, -1.166, -0.9898), (0.9, -1.166, -0.9898), (0.719, -1.166, -0.9898), (0.719, -1.0, -0.9898), (0.4457, -1.0, -0.9898), (0.1725, -1.0, -0.9898), (-0.1008, -1.0, -0.9898), (-0.3741, -1.0, -0.9898), (-0.6474, -1.0, -0.9898), (-0.9207, -1.0, -0.9898)], [], [(0, 1, 5, 4), (0, 2, 10, 1), (3, 11, 2, 0), (3, 0, 4, 6), (5, 7, 6, 4), (8, 3, 6, 7), (1, 8, 7, 5), (1, 10, 9, 8), (8, 9, 11, 3), (9, 963, 966, 974, 975, 973, 976, 978, 977, 979, 980, 981, 982, 986, 984, 983, 985, 991, 989, 988, 990, 987, 992, 1006, 1007, 1008, 1009, 1010, 1011, 1012, 1013, 1014, 1015, 1005, 2, 11), (116, 107, 113, 114, 115, 117), (81, 80, 78, 73, 97, 96), (13, 22, 21, 23, 24, 30, 20, 19), (109, 107, 116, 117, 118, 120, 122, 110), (59, 62, 63, 74, 81, 96, 98, 66, 65, 60, 100, 57, 56, 49, 40, 58), (40, 46, 47, 61, 59, 58), (40, 38, 42, 43), (36, 38, 40, 49), (38, 41, 44, 42), (42, 44, 45, 43), (41, 46, 45, 44), (46, 40, 43, 45), (118, 117, 115, 119, 121, 120), (48, 46, 961, 959, 960), (48, 33, 52, 51), (49, 48, 51, 53), (52, 54, 53, 51), (36, 49, 53, 54), (33, 36, 54, 52), (82, 84, 85, 88, 89, 86, 94, 83), (86, 89, 91, 92, 93, 94), (13, 19, 20, 30, 32, 33, 41, 34, 31, 29, 28, 17, 16, 12, 14, 105, 106, 108), (74, 72, 75, 77), (75, 78, 79, 76), (77, 75, 76, 84), (79, 82, 83, 94, 93, 95), (78, 80, 82, 79), (81, 74, 77, 80), (80, 77, 84, 82), (34, 41, 38, 37, 39, 27, 29, 31), (84, 76, 87, 85), (85, 87, 90, 88), (88, 90, 91, 89), (15, 103, 14, 12, 16, 17, 28, 29, 27, 26, 25, 18), (46, 48, 50, 55, 99, 68, 67, 69, 70, 97, 73, 78, 75, 72, 71, 64, 61, 47), (48, 49, 56, 57, 100, 99, 55, 50), (30, 24, 35, 36, 33, 32), (92, 91, 90, 87, 76, 79, 95, 93), (108, 101, 22, 13), (101, 104, 102, 103, 15, 18, 25, 26, 27, 39, 37, 38, 36, 35, 24, 23, 21, 22), (108, 106, 107, 109), (113, 107, 106, 104), (109, 111, 101, 108), (110, 112, 111, 109), (111, 113, 104, 101), (59, 61, 64, 71, 72, 74, 63, 62), (119, 115, 114, 113, 111, 112, 123, 121), (105, 14, 103, 102, 104, 106), (304, 655, 654, 296, 619, 625), (120, 121, 123, 122), (112, 110, 122, 123), (46, 41, 958, 961), (33, 48, 960, 957), (41, 33, 957, 958), (820, 1009, 1008, 827, 260, 259, 578, 258, 257, 547, 256, 255, 516, 254, 253, 147, 129, 197, 198, 509, 199, 200, 540, 201, 202, 571, 203, 204), (149, 151, 143, 403, 142, 137, 381, 138, 402, 141, 150, 384), (383, 146, 148, 151, 149, 384, 150, 147), (389, 163, 696, 695, 694, 764, 765, 766, 487, 488, 771, 770, 697, 698, 164, 390), (324, 323, 586, 322, 639, 638, 321, 555, 320, 637, 636, 319, 524, 318, 635, 634, 317, 365, 366, 530, 367, 368, 561, 369, 370, 592, 371, 335, 840, 983, 984, 835), (301, 959, 961, 958, 957, 309), (129, 400, 458, 459), (315, 307, 357, 364), (186, 569, 686, 665), (552, 297, 620, 621, 298, 583, 299, 300, 832, 979, 977, 839, 334, 350, 589, 349, 348, 558, 347, 346, 527, 345, 344, 293, 616, 617, 294, 521, 295, 618, 619, 296), (306, 653, 652, 298, 621, 627), (309, 317, 634, 628), (359, 358, 309, 628, 629, 310, 523, 311, 630, 631, 312, 554, 313, 632, 633, 314, 585, 315, 364, 591, 363, 362, 560, 361, 360, 529), (819, 973, 975, 825, 244, 243, 576, 242, 241, 545, 240, 239, 514, 238, 237, 135, 127, 189, 604, 605, 190, 508, 191, 606, 607, 192, 539, 193, 608, 609, 194, 570, 195, 196), (308, 316, 504, 503), (308, 307, 315, 316), (322, 586, 692, 647), (520, 508, 671, 672), (525, 326, 668, 677), (285, 293, 344, 337), (182, 507, 670, 669), (297, 305, 626, 620), (585, 314, 646, 691), (292, 291, 582, 290, 615, 614, 289, 551, 288, 613, 612, 287, 520, 286, 611, 610, 285, 337, 338, 526, 339, 340, 557, 341, 342, 588, 343, 333, 838, 978, 976, 831), (311, 319, 636, 630), (246, 245, 146, 383, 399, 398, 532, 397, 396, 563, 395, 394, 594, 393, 392, 842, 1007, 1006, 826, 252, 251, 577, 250, 249, 546, 248, 247, 515), (214, 213, 132, 413, 423, 422, 534, 421, 420, 565, 419, 418, 596, 417, 416, 844, 974, 966, 822, 220, 219, 573, 218, 217, 542, 216, 215, 511), (399, 383, 147, 253, 254, 516, 255, 256, 547, 257, 258, 578, 259, 260, 827, 1008, 1007, 842, 392, 393, 594, 394, 395, 563, 396, 397, 532, 398), (423, 413, 135, 237, 238, 514, 239, 240, 545, 241, 242, 576, 243, 244, 825, 975, 974, 844, 416, 417, 596, 418, 419, 565, 420, 421, 534, 422), (318, 524, 676, 651), (318, 651, 650, 310, 629, 635), (306, 584, 690, 653), (834, 986, 982, 847, 504, 316), (435, 436, 566, 536, 168, 167), (437, 169, 898, 903), (437, 438, 535, 505, 170, 169), (440, 424, 124, 172, 171, 439), (838, 333, 343, 588, 342, 341, 557, 340, 339, 526, 338, 337, 344, 345, 527, 346, 347, 558, 348, 349, 589, 350, 334, 839, 977, 978), (162, 126, 181, 325, 317, 309, 957, 960, 959, 301, 293, 285, 189, 127, 157, 158, 159, 160, 161), (590, 356, 355, 559, 354, 353, 528, 352, 351, 358, 359, 529, 360, 361, 560, 362, 363, 591, 364, 357), (317, 325, 372, 365), (584, 306, 627, 626, 305, 553, 304, 625, 624, 303, 522, 302, 623, 622, 301, 351, 352, 528, 353, 354, 559, 355, 356, 590, 357, 307), (301, 309, 358, 351), (127, 380, 454, 455), (400, 129, 147, 150, 141, 402, 138, 130), (156, 385, 155, 136, 414, 140, 382, 139, 145, 415, 144, 154), (181, 126, 133, 229, 230, 513, 231, 232, 544, 233, 234, 575, 235, 236, 824, 988, 989, 818, 188, 187, 569, 186, 603, 602, 185, 538, 184, 601, 600, 183, 507, 182, 599, 598), (379, 130, 138, 381, 137, 142, 133, 126), (127, 135, 145, 139, 382, 140, 131, 380), (435, 167, 896, 902), (124, 424, 445, 446), (747, 476, 445, 761, 760, 759, 758, 757, 459, 458, 751, 750, 749, 748), (474, 475, 451, 450, 449, 464, 463, 462, 461, 460, 455, 454, 470, 471, 472, 473), (379, 126, 450, 451), (412, 128, 457, 477), (390, 391, 379, 451, 475, 474, 473, 472, 471, 470, 454, 380, 386, 387, 388, 389), (781, 492, 496, 791), (488, 487, 491, 492), (489, 490, 494, 493), (497, 498, 502, 501), (492, 491, 495, 496), (493, 494, 498, 497), (772, 493, 497, 782), (496, 495, 499, 500), (833, 308, 503, 846, 981, 980), (836, 991, 985, 841, 336, 378, 593, 377, 376, 562, 375, 374, 531, 373, 372, 325, 640, 641, 326, 525, 327, 642, 643, 328, 556, 329, 644, 645, 330, 587, 331, 332), (846, 503, 504, 847, 982, 981), (327, 525, 507, 183), (191, 508, 520, 287), (295, 521, 522, 303), (311, 523, 524, 319), (329, 556, 538, 185), (193, 539, 551, 289), (297, 552, 553, 305), (313, 554, 555, 321), (834, 316, 315, 585, 586, 323, 324, 835, 984, 986), (840, 335, 371, 592, 370, 369, 561, 368, 367, 530, 366, 365, 372, 373, 531, 374, 375, 562, 376, 377, 593, 378, 336, 841, 985, 983), (819, 196, 195, 570, 582, 291, 292, 831, 976, 973), (832, 300, 299, 583, 584, 307, 308, 833, 980, 979), (633, 632, 638, 639), (631, 630, 636, 637), (629, 628, 634, 635), (621, 620, 626, 627), (619, 618, 624, 625), (617, 616, 622, 623), (609, 608, 614, 615), (607, 606, 612, 613), (605, 604, 610, 611), (645, 644, 602, 603), (643, 642, 600, 601), (641, 640, 598, 599), (295, 303, 624, 618), (193, 289, 614, 608), (60, 65, 66, 98, 96, 97, 70, 69, 67, 68, 99, 100), (314, 633, 639, 322, 647, 646), (194, 609, 615, 290, 659, 658), (293, 301, 622, 616), (329, 185, 602, 644), (191, 287, 612, 606), (330, 645, 603, 186, 665, 664), (192, 607, 613, 288, 661, 660), (326, 641, 599, 182, 669, 668), (327, 183, 600, 642), (190, 605, 611, 286, 663, 662), (189, 285, 610, 604), (328, 643, 601, 184, 667, 666), (325, 181, 598, 640), (294, 617, 623, 302, 657, 656), (320, 649, 648, 312, 631, 637), (313, 321, 638, 632), (691, 646, 647, 692), (683, 648, 649, 684), (675, 650, 651, 676), (689, 652, 653, 690), (681, 654, 655, 682), (673, 656, 657, 674), (687, 658, 659, 688), (679, 660, 661, 680), (671, 662, 663, 672), (693, 664, 665, 686), (685, 666, 667, 678), (677, 668, 669, 670), (587, 330, 664, 693), (508, 190, 662, 671), (582, 570, 687, 688), (522, 521, 673, 674), (288, 551, 680, 661), (584, 583, 689, 690), (524, 523, 675, 676), (570, 194, 658, 687), (552, 296, 654, 681), (304, 553, 682, 655), (586, 585, 691, 692), (507, 525, 677, 670), (554, 312, 648, 683), (320, 555, 684, 649), (569, 587, 693, 686), (551, 539, 679, 680), (184, 538, 678, 667), (556, 328, 666, 685), (286, 520, 672, 663), (553, 552, 681, 682), (539, 192, 660, 679), (521, 294, 656, 673), (290, 582, 688, 659), (302, 522, 674, 657), (555, 554, 683, 684), (583, 298, 652, 689), (523, 310, 650, 675), (538, 556, 685, 678), (792, 501, 502, 797, 798, 799, 800, 801, 500, 499, 796, 795, 794, 793), (771, 488, 492, 781, 780, 779, 778, 777, 494, 490, 767, 768, 769, 770), (709, 129, 459, 757, 758, 759, 760, 761, 445, 424, 713, 712, 711, 710), (491, 776, 786, 495), (776, 775, 785, 786), (775, 774, 784, 785), (774, 773, 783, 784), (773, 772, 782, 783), (791, 496, 500, 801, 800, 799, 798, 797, 502, 498, 787, 788, 789, 790), (494, 777, 787, 498), (777, 778, 788, 787), (778, 779, 789, 788), (779, 780, 790, 789), (780, 781, 791, 790), (782, 497, 501, 792, 793, 794, 795, 796, 499, 495, 786, 785, 784, 783), (126, 162, 161, 160, 159, 158, 157, 127, 455, 460, 461, 462, 463, 464, 449, 450), (699, 441, 476, 747, 748, 749, 750, 751, 458, 400, 703, 702, 701, 700), (708, 412, 477, 756, 755, 754, 753, 752, 478, 442, 704, 705, 706, 707), (567, 597, 919, 895), (433, 165, 894, 901), (907, 933, 932, 931, 930, 913, 200, 728, 873, 874, 875, 876, 877, 729, 437, 903), (866, 867, 722, 435, 902, 906, 929, 928, 927, 926, 917, 202, 721, 863, 864, 865), (741, 736, 887, 892), (571, 202, 917, 918), (873, 878, 879, 880, 881, 882, 877, 876, 875, 874), (728, 730, 878, 873), (740, 741, 892, 891, 890, 889, 888, 737, 738, 739), (820, 204, 921, 950), (812, 571, 918, 946, 947, 948, 949, 920, 919, 597, 816, 815, 814, 813), (722, 727, 726, 725, 724, 723, 721, 202, 201, 540, 807, 808, 809, 810, 811, 566, 436, 435), (848, 820, 950, 952, 953, 954, 955, 956, 951, 845, 852, 851, 850, 849), (837, 845, 951, 893), (729, 734, 733, 732, 731, 730, 728, 200, 199, 509, 802, 803, 804, 805, 806, 535, 438, 437), (720, 715, 857, 862), (735, 737, 888, 883), (427, 426, 442, 478, 480, 481, 482, 483, 484, 485, 486, 479, 476, 441, 425, 432, 431, 430, 429, 428), (447, 446, 445, 476, 479, 486, 485, 484, 483, 482, 481, 480, 478, 456, 444, 443, 453, 452, 469, 468, 467, 466, 465, 448), (715, 720, 719, 718, 717, 716, 714, 204, 203, 571, 812, 813, 814, 815, 816, 597, 434, 433), (853, 858, 859, 860, 861, 862, 857, 856, 855, 854), (883, 888, 889, 890, 891, 892, 887, 886, 885, 884), (863, 868, 869, 870, 871, 872, 867, 866, 865, 864), (721, 723, 868, 863), (734, 729, 877, 882), (716, 717, 718, 719, 720, 862, 861, 860, 859, 858), (714, 716, 858, 853), (908, 904, 911, 912, 941, 940, 939, 938, 910, 909, 934, 935, 936, 937), (727, 722, 867, 872), (735, 883, 884, 885, 886, 887, 736, 439, 904, 908, 937, 936, 935, 934, 909, 198), (905, 901, 951, 956, 955, 954, 953, 952, 950, 921, 922, 923, 924, 925), (535, 806, 805, 804, 803, 802, 509, 910, 938, 939, 940, 941, 912, 911), (951, 901, 894, 893), (919, 902, 896, 895), (915, 903, 898, 897), (911, 904, 900, 899), (715, 433, 901, 905, 925, 924, 923, 922, 921, 204, 714, 853, 854, 855, 856, 857), (906, 902, 919, 920, 949, 948, 947, 946, 918, 917, 926, 927, 928, 929), (509, 198, 909, 910), (439, 171, 900, 904), (1012, 1011, 1010, 1009, 820, 848, 849, 850, 851, 852, 845, 1015, 1014, 1013), (505, 535, 911, 899), (723, 724, 725, 726, 727, 872, 871, 870, 869, 868), (566, 811, 810, 809, 808, 807, 540, 914, 942, 943, 944, 945, 916, 915), (540, 200, 913, 914), (536, 566, 915, 897), (269, 152, 155, 385, 156, 154, 153, 277, 278, 519, 279, 280, 550, 281, 282, 581, 283, 284, 830, 963, 962, 965, 964, 829, 276, 275, 580, 274, 273, 549, 272, 271, 518, 270), (826, 1006, 992, 828, 268, 267, 579, 266, 265, 548, 264, 263, 517, 262, 261, 148, 146, 245, 246, 515, 247, 248, 546, 249, 250, 577, 251, 252), (836, 332, 331, 587, 569, 187, 188, 818, 989, 991), (230, 229, 133, 401, 411, 410, 533, 409, 408, 564, 407, 406, 595, 405, 404, 843, 990, 988, 824, 236, 235, 575, 234, 233, 544, 232, 231, 513), (1005, 1015, 845, 837), (2, 1005, 1004, 1003, 1002, 1001, 1000, 999, 998, 997, 996, 995, 993, 994, 972, 971, 970, 969, 968, 967, 964, 965, 962, 963, 9, 10), (411, 401, 134, 221, 222, 512, 223, 224, 543, 225, 226, 574, 227, 228, 823, 987, 990, 843, 404, 405, 595, 406, 407, 564, 408, 409, 533, 410), (221, 134, 148, 261, 262, 517, 263, 264, 548, 265, 266, 579, 267, 268, 828, 992, 987, 823, 228, 227, 574, 226, 225, 543, 224, 223, 512, 222), (433, 434, 597, 567, 166, 165), (456, 742, 743, 744, 745, 746, 457, 128, 205, 206, 510, 207, 208, 541, 209, 210, 572, 211, 212, 821, 967, 968, 969, 970, 971, 972, 994, 993, 817, 180, 179, 568, 178, 177, 537, 176, 175, 506, 174, 173, 125, 444), (822, 966, 963, 830, 284, 283, 581, 282, 281, 550, 280, 279, 519, 278, 277, 153, 132, 213, 214, 511, 215, 216, 542, 217, 218, 573, 219, 220), (413, 132, 153, 154, 144, 415, 145, 135), (143, 151, 148, 134, 401, 133, 142, 403), (125, 173, 174, 506, 175, 176, 537, 177, 178, 568, 179, 180, 817, 993, 995, 996, 997, 998, 999, 1000, 1001, 1002, 1003, 1004, 1005, 837, 893, 894, 165, 166, 567, 895, 896, 167, 168, 536, 897, 898, 169, 170, 505, 899, 900, 171, 172, 124, 446, 447, 448, 465, 466, 467, 468, 469, 452, 453, 443, 444), (136, 155, 152, 269, 270, 518, 271, 272, 549, 273, 274, 580, 275, 276, 829, 964, 967, 821, 212, 211, 572, 210, 209, 541, 208, 207, 510, 206, 205, 128, 412, 131, 140, 414), (742, 456, 478, 752, 753, 754, 755, 756, 477, 457, 746, 745, 744, 743), (130, 379, 391, 390, 164, 698, 697, 770, 769, 768, 767, 490, 489, 762, 763, 764, 694, 695, 696, 163, 389, 388, 387, 386, 380, 131, 412, 708, 707, 706, 705, 704, 442, 426, 427, 428, 429, 430, 431, 432, 425, 441, 699, 700, 701, 702, 703, 400), (762, 489, 493, 772, 773, 774, 775, 776, 491, 487, 766, 765, 764, 763), (736, 741, 740, 739, 738, 737, 735, 198, 197, 129, 709, 710, 711, 712, 713, 424, 440, 439), (907, 903, 915, 916, 945, 944, 943, 942, 914, 913, 930, 931, 932, 933), (732, 733, 734, 882, 881, 880, 879, 878, 730, 731)])
me_cube.polygons.foreach_set('material_index', [2, 2, 2, 2, 2, 2, 2, 2, 2, 2, 4, 4, 4, 4, 4, 4, 4, 4, 4, 4, 4, 4, 4, 0, 4, 4, 4, 4, 4, 4, 4, 4, 4, 4, 0, 4, 4, 4, 4, 4, 4, 4, 4, 4, 4, 4, 4, 4, 4, 4, 4, 4, 4, 4, 4, 4, 4, 4, 0, 4, 4, 0, 0, 0, 2, 2, 2, 2, 2, 0, 0, 2, 0, 2, 0, 0, 2, 2, 0, 2, 0, 0, 0, 2, 0, 0, 0, 2, 0, 2, 2, 2, 2, 0, 0, 0, 0, 0, 2, 0, 0, 2, 0, 2, 2, 2, 2, 0, 2, 0, 2, 2, 2, 2, 2, 2, 2, 0, 0, 0, 3, 3, 3, 3, 3, 3, 3, 3, 0, 2, 2, 0, 0, 0, 0, 0, 0, 0, 0, 0, 2, 0, 0, 1, 1, 1, 1, 1, 1, 1, 1, 1, 1, 1, 1, 0, 0, 4, 0, 0, 0, 0, 0, 0, 0, 0, 0, 0, 0, 0, 0, 0, 0, 0, 0, 0, 0, 0, 0, 0, 0, 0, 0, 0, 0, 0, 0, 0, 0, 0, 0, 0, 0, 0, 0, 0, 0, 0, 0, 0, 0, 0, 0, 0, 0, 0, 0, 0, 0, 0, 0, 0, 0, 0, 3, 3, 2, 3, 3, 3, 3, 3, 3, 3, 3, 3, 3, 3, 3, 2, 2, 2, 2, 2, 2, 2, 0, 0, 1, 0, 0, 0, 2, 0, 2, 2, 0, 0, 0, 2, 2, 0, 1, 1, 1, 0, 0, 0, 0, 2, 0, 2, 2, 2, 2, 2, 2, 2, 2, 2, 0, 2, 0, 2, 0, 2, 0, 2, 2, 2, 0, 2, 0, 2, 2, 2, 0, 0, 2, 2, 2, 2, 2, 2, 2, 3, 0, 2, 0])
_uv = me_cube.uv_layers.new(name='UVMap')
_uv.uv.foreach_set('vector', [0.375, 0.0, 0.375, 0.25, 0.375, 0.25, 0.375, 0.0, 0.375, 0.0, 0.625, 0.0, 0.625, 0.25, 0.375, 0.25, 0.375, 0.75, 0.625, 0.75, 0.625, 1.0, 0.375, 1.0, 0.375, 0.75, 0.375, 1.0, 0.375, 1.0, 0.375, 0.75, 0.125, 0.5, 0.375, 0.5, 0.375, 0.75, 0.125, 0.75, 0.375, 0.5, 0.375, 0.75, 0.375, 0.75, 0.375, 0.5, 0.375, 0.25, 0.375, 0.5, 0.375, 0.5, 0.375, 0.25, 0.375, 0.25, 0.625, 0.25, 0.625, 0.5, 0.375, 0.5, 0.375, 0.5, 0.625, 0.5, 0.625, 0.75, 0.375, 0.75, 0.625, 0.5, 0.6486, 0.527, 0.6486, 0.5418, 0.6486, 0.5481, 0.6486, 0.5543, 0.6695, 0.5543, 0.6695, 0.5747, 0.6638, 0.5747, 0.6638, 0.5951, 0.6695, 0.5951, 0.6695, 0.6154, 0.6781, 0.6154, 0.6781, 0.6358, 0.6695, 0.6358, 0.6695, 0.6561, 0.6638, 0.6561, 0.6638, 0.6765, 0.6695, 0.6765, 0.6695, 0.6969, 0.6486, 0.6969, 0.6486, 0.7037, 0.6486, 0.7104, 0.6486, 0.7244, 0.6695, 0.7244, 0.679, 0.7244, 0.6963, 0.7244, 0.6963, 0.7104, 0.7224, 0.7104, 0.7485, 0.7104, 0.7746, 0.7104, 0.8007, 0.7104, 0.8268, 0.7104, 0.8529, 0.7104, 0.8604, 0.7104, 0.875, 0.75, 0.625, 0.75, 0.875, 0.55, 0.875, 0.6, 0.625, 0.6, 0.625, 0.55, 0.625, 0.5, 0.875, 0.5, 0.375, 0.7, 0.375, 0.7, 0.125, 0.7, 0.125, 0.7, 0.125, 0.7, 0.375, 0.7, 0.125, 0.7, 0.375, 0.7, 0.375, 0.7, 0.375, 0.7, 0.375, 0.7, 0.125, 0.7, 0.125, 0.7, 0.125, 0.7, 0.375, 0.15, 0.625, 0.15, 0.625, 0.2, 0.625, 0.25, 0.375, 0.25, 0.375, 0.25, 0.375, 0.2, 0.375, 0.2, 0.375, 0.7, 0.375, 0.7, 0.375, 0.7, 0.375, 0.7, 0.375, 0.7, 0.375, 0.7, 0.375, 0.7, 0.375, 0.7, 0.375, 0.7, 0.375, 0.7, 0.375, 0.7, 0.375, 0.7, 0.375, 0.7, 0.375, 0.7, 0.375, 0.7, 0.375, 0.7, 0.375, 0.7, 0.125, 0.7, 0.125, 0.7, 0.125, 0.7, 0.375, 0.7, 0.375, 0.7, 0.375, 0.7, 0.375, 0.7, 0.375, 0.7, 0.375, 0.7, 0.375, 0.7, 0.375, 0.7, 0.375, 0.7, 0.375, 0.7, 0.375, 0.7, 0.125, 0.7, 0.125, 0.7, 0.375, 0.7, 0.375, 0.7, 0.125, 0.7, 0.125, 0.7, 0.375, 0.7, 0.375, 0.05, 0.375, 0.05, 0.375, 0.05, 0.375, 0.05, 0.125, 0.7, 0.375, 0.7, 0.375, 0.7, 0.125, 0.7, 0.375, 0.25, 0.625, 0.25, 0.625, 0.5, 0.375, 0.5, 0.375, 0.5, 0.375, 0.25, 0.375, 0.05, 0.375, 0.05, 0.375, 0.05, 0.375, 0.05, 0.375, 0.05, 0.375, 0.05, 0.375, 0.05, 0.375, 0.05, 0.375, 0.05, 0.375, 0.7, 0.125, 0.7, 0.125, 0.7, 0.375, 0.7, 0.125, 0.7, 0.375, 0.7, 0.375, 0.7, 0.125, 0.7, 0.375, 0.7, 0.375, 0.7, 0.375, 0.7, 0.375, 0.7, 0.125, 0.7, 0.375, 0.7, 0.375, 0.7, 0.125, 0.7, 0.375, 0.7, 0.375, 0.7, 0.375, 0.7, 0.375, 0.7, 0.375, 0.7, 0.375, 0.7, 0.375, 0.7, 0.375, 0.7, 0.375, 0.7, 0.375, 0.7, 0.125, 0.7, 0.125, 0.7, 0.125, 0.7, 0.375, 0.7, 0.375, 0.05, 0.375, 0.05, 0.375, 0.05, 0.375, 0.05, 0.375, 0.05, 0.375, 0.05, 0.375, 0.05, 0.375, 0.05, 0.375, 0.05, 0.375, 0.0, 0.375, 0.0, 0.375, 0.0, 0.375, 0.0, 0.375, 0.0, 0.625, 0.0, 0.625, 0.05, 0.625, 0.1, 0.375, 0.1, 0.375, 0.7, 0.125, 0.7, 0.125, 0.7, 0.375, 0.7, 0.375, 0.05, 0.375, 0.05, 0.375, 0.05, 0.375, 0.05, 0.375, 0.7, 0.125, 0.7, 0.125, 0.7, 0.375, 0.7, 0.125, 0.7, 0.375, 0.7, 0.375, 0.7, 0.375, 0.7, 0.125, 0.7, 0.125, 0.7, 0.125, 0.7, 0.375, 0.7, 0.375, 0.7, 0.125, 0.7, 0.375, 0.7, 0.375, 0.7, 0.375, 0.7, 0.375, 0.7, 0.375, 0.7, 0.375, 0.7, 0.375, 0.7, 0.375, 0.7, 0.125, 0.7, 0.125, 0.7, 0.375, 0.7, 0.375, 0.7, 0.375, 0.7, 0.375, 0.75, 0.125, 0.75, 0.125, 0.7, 0.375, 0.7, 0.125, 0.7, 0.125, 0.7, 0.375, 0.7, 0.375, 0.7, 0.125, 0.7, 0.125, 0.7, 0.375, 0.7, 0.375, 0.7, 0.125, 0.7, 0.125, 0.7, 0.375, 0.7, 0.375, 0.75, 0.625, 0.75, 0.625, 1.0, 0.375, 1.0, 0.375, 1.0, 0.375, 1.0, 0.375, 1.0, 0.375, 1.0, 0.375, 0.75, 0.375, 0.75, 0.375, 0.75, 0.375, 0.75, 0.375, 0.05, 0.375, 0.05, 0.375, 0.05, 0.375, 0.05, 0.375, 0.05, 0.375, 0.05, 0.375, 0.05, 0.375, 0.05, 0.375, 0.05, 0.375, 0.05, 0.375, 0.05, 0.375, 0.05, 0.375, 0.05, 0.375, 0.05, 0.375, 0.05, 0.375, 0.05, 0.375, 0.05, 0.375, 0.05, 0.125, 0.7, 0.375, 0.7, 0.375, 0.7, 0.375, 0.7, 0.375, 0.7, 0.125, 0.7, 0.125, 0.7, 0.125, 0.7, 0.125, 0.7, 0.375, 0.7, 0.375, 0.7, 0.375, 0.7, 0.125, 0.7, 0.125, 0.7, 0.375, 0.05, 0.375, 0.05, 0.375, 0.05, 0.375, 0.05, 0.375, 0.05, 0.375, 0.05, 0.375, 0.05, 0.375, 0.05, 0.125, 0.65, 0.375, 0.65, 0.375, 0.7, 0.125, 0.7, 0.375, 0.65, 0.625, 0.65, 0.625, 0.7, 0.625, 0.75, 0.375, 0.75, 0.375, 0.75, 0.375, 0.75, 0.375, 0.75, 0.375, 0.75, 0.375, 0.7, 0.375, 0.7, 0.375, 0.7, 0.375, 0.7, 0.375, 0.7, 0.375, 0.7, 0.375, 0.7, 0.375, 0.7, 0.375, 0.7, 0.375, 0.1, 0.625, 0.1, 0.625, 0.15, 0.375, 0.15, 0.625, 0.6, 0.875, 0.6, 0.875, 0.65, 0.625, 0.65, 0.125, 0.6, 0.375, 0.6, 0.375, 0.65, 0.125, 0.65, 0.125, 0.55, 0.375, 0.55, 0.375, 0.6, 0.125, 0.6, 0.375, 0.6, 0.625, 0.6, 0.625, 0.65, 0.375, 0.65, 0.375, 0.7, 0.125, 0.7, 0.125, 0.7, 0.125, 0.7, 0.125, 0.7, 0.375, 0.7, 0.375, 0.7, 0.375, 0.7, 0.375, 0.5, 0.625, 0.5, 0.625, 0.55, 0.625, 0.6, 0.375, 0.6, 0.375, 0.55, 0.375, 0.55, 0.375, 0.5, 0.875, 0.7, 0.875, 0.75, 0.625, 0.75, 0.625, 0.7, 0.625, 0.65, 0.875, 0.65, 0.5139, 0.6091, 0.5139, 0.6091, 0.5139, 0.5789, 0.5139, 0.5789, 0.5139, 0.5789, 0.5139, 0.6091, 0.125, 0.5, 0.375, 0.5, 0.375, 0.55, 0.125, 0.55, 0.375, 0.55, 0.125, 0.55, 0.125, 0.55, 0.375, 0.55, 0.375, 0.05, 0.375, 0.05, 0.375, 0.05, 0.375, 0.05, 0.375, 0.05, 0.375, 0.05, 0.375, 0.05, 0.375, 0.05, 0.375, 0.05, 0.375, 0.05, 0.375, 0.05, 0.375, 0.05, 0.3989, 0.7851, 0.3763, 0.7851, 0.3763, 0.7851, 0.3989, 0.7851, 0.4028, 0.7851, 0.4306, 0.7851, 0.4552, 0.7851, 0.4583, 0.7851, 0.4861, 0.7851, 0.511, 0.7851, 0.5139, 0.7851, 0.5417, 0.7851, 0.567, 0.7851, 0.5694, 0.7851, 0.5972, 0.7851, 0.625, 0.7851, 0.625, 0.7851, 0.5972, 0.7851, 0.5694, 0.7851, 0.567, 0.7851, 0.5417, 0.7851, 0.5139, 0.7851, 0.511, 0.7851, 0.4861, 0.7851, 0.4583, 0.7851, 0.4552, 0.7851, 0.4306, 0.7851, 0.4028, 0.7851, 0.625, 0.75, 0.625, 0.75, 0.625, 0.75, 0.625, 0.74, 0.625, 0.7299, 0.625, 0.7299, 0.6375, 0.7299, 0.6601, 0.7299, 0.6601, 0.74, 0.6601, 0.75, 0.6601, 0.75, 0.6375, 0.75, 0.625, 0.7625, 0.625, 0.75, 0.625, 0.75, 0.625, 0.75, 0.625, 0.75, 0.625, 0.7625, 0.625, 0.7851, 0.625, 0.7851, 0.6375, 0.6393, 0.6601, 0.6393, 0.6943, 0.6393, 0.7284, 0.6393, 0.7626, 0.6393, 0.7626, 0.6393, 0.7284, 0.6393, 0.6943, 0.6393, 0.6601, 0.6393, 0.6601, 0.6695, 0.6943, 0.6695, 0.7284, 0.6695, 0.7284, 0.6695, 0.6943, 0.6695, 0.6601, 0.6695, 0.6375, 0.6695, 0.4028, 0.6695, 0.4306, 0.6695, 0.4552, 0.6695, 0.4583, 0.6695, 0.4583, 0.6695, 0.4861, 0.6695, 0.4861, 0.6695, 0.511, 0.6695, 0.5139, 0.6695, 0.5139, 0.6695, 0.5417, 0.6695, 0.5417, 0.6695, 0.567, 0.6695, 0.5694, 0.6695, 0.5694, 0.6695, 0.5972, 0.6695, 0.5972, 0.6695, 0.5972, 0.6695, 0.5694, 0.6695, 0.567, 0.6695, 0.5417, 0.6695, 0.5139, 0.6695, 0.511, 0.6695, 0.4861, 0.6695, 0.4583, 0.6695, 0.4552, 0.6695, 0.4306, 0.6695, 0.4028, 0.6695, 0.3989, 0.6695, 0.3763, 0.6695, 0.3763, 0.6695, 0.3989, 0.6695, 0.5972, 0.6091, 0.6074, 0.6202, 0.603, 0.6202, 0.603, 0.631, 0.6086, 0.631, 0.5972, 0.6393, 0.6601, 0.75, 0.6601, 0.74, 0.6601, 0.74, 0.6601, 0.75, 0.4306, 0.6393, 0.4306, 0.6091, 0.4306, 0.6091, 0.4306, 0.6393, 0.4583, 0.7299, 0.4552, 0.7299, 0.4552, 0.7299, 0.4583, 0.7299, 0.511, 0.5789, 0.4861, 0.5789, 0.4861, 0.5789, 0.4583, 0.5789, 0.4583, 0.5789, 0.4552, 0.5789, 0.4306, 0.5789, 0.4028, 0.5789, 0.3989, 0.5789, 0.3763, 0.5789, 0.3763, 0.5789, 0.3989, 0.5789, 0.4028, 0.5789, 0.4306, 0.5789, 0.4552, 0.5789, 0.4583, 0.5789, 0.4861, 0.5789, 0.511, 0.5789, 0.5139, 0.5789, 0.5417, 0.5789, 0.567, 0.5789, 0.5694, 0.5789, 0.5972, 0.5789, 0.5972, 0.5789, 0.5972, 0.5789, 0.5694, 0.5789, 0.5694, 0.5789, 0.567, 0.5789, 0.5417, 0.5789, 0.5417, 0.5789, 0.5139, 0.5789, 0.5139, 0.5789, 0.4583, 0.6091, 0.4583, 0.6091, 0.4583, 0.5789, 0.4583, 0.5789, 0.4583, 0.5789, 0.4583, 0.6091, 0.5972, 0.6393, 0.5972, 0.6695, 0.5972, 0.6695, 0.5972, 0.6393, 0.5694, 0.6393, 0.5972, 0.6393, 0.5972, 0.6393, 0.5972, 0.6393, 0.5694, 0.6393, 0.5694, 0.6393, 0.567, 0.6393, 0.5417, 0.6393, 0.5417, 0.6393, 0.5139, 0.6393, 0.5139, 0.6393, 0.511, 0.6393, 0.4861, 0.6393, 0.4861, 0.6393, 0.4583, 0.6393, 0.4583, 0.6393, 0.4552, 0.6393, 0.4306, 0.6393, 0.4306, 0.6393, 0.4552, 0.6393, 0.4583, 0.6393, 0.4861, 0.6393, 0.511, 0.6393, 0.5139, 0.6393, 0.5417, 0.6393, 0.567, 0.6393, 0.3989, 0.5186, 0.3763, 0.5186, 0.3763, 0.5186, 0.3989, 0.5186, 0.4028, 0.5186, 0.4306, 0.5186, 0.4552, 0.5186, 0.4583, 0.5186, 0.4861, 0.5186, 0.511, 0.5186, 0.5139, 0.5186, 0.5417, 0.5186, 0.567, 0.5186, 0.5694, 0.5186, 0.5972, 0.5186, 0.625, 0.5186, 0.625, 0.5186, 0.5972, 0.5186, 0.5972, 0.5186, 0.5694, 0.5186, 0.5694, 0.5186, 0.567, 0.5186, 0.5417, 0.5186, 0.5417, 0.5186, 0.5139, 0.5186, 0.5139, 0.5186, 0.511, 0.5186, 0.4861, 0.5186, 0.4861, 0.5186, 0.4583, 0.5186, 0.4583, 0.5186, 0.4552, 0.5186, 0.4306, 0.5186, 0.4028, 0.5186, 0.4028, 0.6091, 0.4028, 0.6393, 0.4028, 0.6393, 0.4028, 0.6091, 0.4028, 0.6091, 0.4306, 0.6091, 0.4306, 0.6393, 0.4028, 0.6393, 0.4583, 0.6695, 0.4552, 0.6695, 0.4552, 0.6695, 0.4583, 0.6695, 0.567, 0.5488, 0.567, 0.5186, 0.567, 0.5186, 0.567, 0.5488, 0.567, 0.6997, 0.5694, 0.6997, 0.5694, 0.6997, 0.567, 0.6997, 0.5972, 0.5488, 0.5972, 0.5789, 0.5972, 0.5789, 0.5972, 0.5488, 0.5694, 0.7299, 0.567, 0.7299, 0.567, 0.7299, 0.5694, 0.7299, 0.4861, 0.5789, 0.4861, 0.6091, 0.4861, 0.6091, 0.4861, 0.5789, 0.4552, 0.6393, 0.4583, 0.6393, 0.4583, 0.6393, 0.4552, 0.6393, 0.4028, 0.5488, 0.4306, 0.5488, 0.4552, 0.5488, 0.4583, 0.5488, 0.4583, 0.5488, 0.4861, 0.5488, 0.4861, 0.5488, 0.511, 0.5488, 0.5139, 0.5488, 0.5139, 0.5488, 0.5417, 0.5488, 0.5417, 0.5488, 0.567, 0.5488, 0.5694, 0.5488, 0.5694, 0.5488, 0.5972, 0.5488, 0.5972, 0.5488, 0.5972, 0.5488, 0.5694, 0.5488, 0.567, 0.5488, 0.5417, 0.5488, 0.5139, 0.5488, 0.511, 0.5488, 0.4861, 0.5488, 0.4583, 0.5488, 0.4552, 0.5488, 0.4306, 0.5488, 0.4028, 0.5488, 0.3989, 0.5488, 0.3763, 0.5488, 0.3763, 0.5488, 0.3989, 0.5488, 0.5417, 0.6393, 0.5417, 0.6695, 0.5417, 0.6695, 0.5417, 0.6393, 0.5694, 0.75, 0.5972, 0.75, 0.625, 0.75, 0.625, 0.7625, 0.5972, 0.7625, 0.5694, 0.7625, 0.567, 0.7625, 0.5417, 0.7625, 0.5139, 0.7625, 0.511, 0.7625, 0.4861, 0.7625, 0.4583, 0.7625, 0.4552, 0.7625, 0.4306, 0.7625, 0.4028, 0.7625, 0.3989, 0.7625, 0.3763, 0.7625, 0.3763, 0.75, 0.3989, 0.75, 0.4028, 0.75, 0.4306, 0.75, 0.4552, 0.75, 0.4583, 0.75, 0.4861, 0.75, 0.511, 0.75, 0.5139, 0.75, 0.5417, 0.75, 0.567, 0.75, 0.5694, 0.5, 0.5972, 0.5, 0.625, 0.5, 0.625, 0.5093, 0.5972, 0.5093, 0.5694, 0.5093, 0.567, 0.5093, 0.5417, 0.5093, 0.5139, 0.5093, 0.511, 0.5093, 0.4861, 0.5093, 0.4583, 0.5093, 0.4552, 0.5093, 0.4306, 0.5093, 0.4028, 0.5093, 0.3989, 0.5093, 0.3763, 0.5093, 0.3763, 0.5, 0.3989, 0.5, 0.4028, 0.5, 0.4306, 0.5, 0.4552, 0.5, 0.4583, 0.5, 0.4861, 0.5, 0.511, 0.5, 0.5139, 0.5, 0.5417, 0.5, 0.567, 0.5, 0.5972, 0.7625, 0.625, 0.7625, 0.625, 0.7851, 0.5972, 0.7851, 0.5694, 0.7851, 0.567, 0.7851, 0.5417, 0.7851, 0.5139, 0.7851, 0.511, 0.7851, 0.4861, 0.7851, 0.4583, 0.7851, 0.4552, 0.7851, 0.4306, 0.7851, 0.4028, 0.7851, 0.3989, 0.7851, 0.3763, 0.7851, 0.3763, 0.7625, 0.3989, 0.7625, 0.4028, 0.7625, 0.4306, 0.7625, 0.4552, 0.7625, 0.4583, 0.7625, 0.4861, 0.7625, 0.511, 0.7625, 0.5139, 0.7625, 0.5417, 0.7625, 0.567, 0.7625, 0.5694, 0.7625, 0.5972, 0.5093, 0.625, 0.5093, 0.625, 0.5186, 0.5972, 0.5186, 0.5694, 0.5186, 0.567, 0.5186, 0.5417, 0.5186, 0.5139, 0.5186, 0.511, 0.5186, 0.4861, 0.5186, 0.4583, 0.5186, 0.4552, 0.5186, 0.4306, 0.5186, 0.4028, 0.5186, 0.3989, 0.5186, 0.3763, 0.5186, 0.3763, 0.5093, 0.3989, 0.5093, 0.4028, 0.5093, 0.4306, 0.5093, 0.4552, 0.5093, 0.4583, 0.5093, 0.4861, 0.5093, 0.511, 0.5093, 0.5139, 0.5093, 0.5417, 0.5093, 0.567, 0.5093, 0.5694, 0.5093, 0.5694, 0.6695, 0.567, 0.6695, 0.567, 0.6695, 0.5694, 0.6695, 0.5694, 0.6695, 0.5694, 0.6695, 0.5694, 0.6393, 0.5694, 0.6393, 0.5694, 0.6393, 0.5694, 0.6695, 0.4583, 0.6091, 0.4552, 0.6091, 0.4552, 0.6091, 0.4583, 0.6091, 0.3989, 0.6393, 0.3763, 0.6393, 0.3763, 0.6393, 0.3989, 0.6393, 0.4028, 0.6393, 0.4028, 0.6393, 0.4583, 0.9901, 0.4861, 0.9901, 0.511, 0.9901, 0.511, 1.0, 0.4861, 1.0, 0.4583, 1.0, 0.5139, 0.9901, 0.5139, 1.0, 0.5139, 1.0, 0.5139, 0.9901, 0.5139, 0.9901, 0.5417, 0.9901, 0.567, 0.9901, 0.567, 1.0, 0.5417, 1.0, 0.5139, 1.0, 0.5972, 0.9901, 0.625, 0.9901, 0.625, 1.0, 0.5972, 1.0, 0.5694, 1.0, 0.5694, 0.9901, 0.3989, 0.5488, 0.4028, 0.5488, 0.4306, 0.5488, 0.4552, 0.5488, 0.4583, 0.5488, 0.4861, 0.5488, 0.511, 0.5488, 0.5139, 0.5488, 0.5417, 0.5488, 0.567, 0.5488, 0.5694, 0.5488, 0.5972, 0.5488, 0.5972, 0.5789, 0.5694, 0.5789, 0.567, 0.5789, 0.5417, 0.5789, 0.5139, 0.5789, 0.511, 0.5789, 0.4861, 0.5789, 0.4583, 0.5789, 0.4552, 0.5789, 0.4306, 0.5789, 0.4028, 0.5789, 0.3989, 0.5789, 0.3763, 0.5789, 0.3763, 0.5488, 0.625, 0.6997, 0.625, 0.7299, 0.5972, 0.7299, 0.5972, 0.6997, 0.5972, 0.6695, 0.5972, 0.6393, 0.6086, 0.631, 0.6086, 0.6202, 0.6074, 0.6202, 0.5972, 0.6091, 0.5972, 0.5789, 0.5972, 0.5488, 0.5972, 0.5186, 0.625, 0.5186, 0.625, 0.5488, 0.625, 0.5789, 0.625, 0.6091, 0.625, 0.6393, 0.625, 0.6695, 0.4552, 0.6091, 0.4583, 0.6091, 0.4861, 0.6091, 0.511, 0.6091, 0.5139, 0.6091, 0.5417, 0.6091, 0.567, 0.6091, 0.5694, 0.6091, 0.5972, 0.6091, 0.5972, 0.6393, 0.5694, 0.6393, 0.567, 0.6393, 0.5417, 0.6393, 0.5139, 0.6393, 0.511, 0.6393, 0.4861, 0.6393, 0.4583, 0.6393, 0.4552, 0.6393, 0.4306, 0.6393, 0.4306, 0.6091, 0.5972, 0.6695, 0.5972, 0.6997, 0.5972, 0.6997, 0.5972, 0.6695, 0.4552, 0.6091, 0.4583, 0.6091, 0.4583, 0.6091, 0.4861, 0.6091, 0.4861, 0.6091, 0.511, 0.6091, 0.5139, 0.6091, 0.5139, 0.6091, 0.5417, 0.6091, 0.5417, 0.6091, 0.567, 0.6091, 0.5694, 0.6091, 0.5694, 0.6091, 0.5972, 0.6091, 0.5972, 0.6091, 0.5972, 0.6091, 0.5694, 0.6091, 0.567, 0.6091, 0.5417, 0.6091, 0.5139, 0.6091, 0.511, 0.6091, 0.4861, 0.6091, 0.4583, 0.6091, 0.4552, 0.6091, 0.4306, 0.6091, 0.4306, 0.6091, 0.5972, 0.6091, 0.5972, 0.6393, 0.5972, 0.6393, 0.5972, 0.6091, 0.625, 0.5186, 0.6375, 0.5186, 0.6375, 0.5186, 0.625, 0.5186, 0.6601, 0.74, 0.6601, 0.75, 0.6601, 0.75, 0.6601, 0.75, 0.6601, 0.75, 0.6601, 0.74, 0.6601, 0.7299, 0.6601, 0.7299, 0.625, 0.5, 0.6375, 0.5, 0.6601, 0.5, 0.6601, 0.5, 0.6601, 0.5093, 0.6601, 0.5186, 0.6375, 0.5186, 0.625, 0.5186, 0.625, 0.5186, 0.625, 0.5093, 0.625, 0.5, 0.625, 0.5, 0.5972, 0.7299, 0.625, 0.7299, 0.625, 0.7299, 0.5972, 0.7299, 0.5694, 0.7299, 0.567, 0.7299, 0.5417, 0.7299, 0.5139, 0.7299, 0.511, 0.7299, 0.4861, 0.7299, 0.4583, 0.7299, 0.4552, 0.7299, 0.4306, 0.7299, 0.4028, 0.7299, 0.3989, 0.7299, 0.3763, 0.7299, 0.3763, 0.7299, 0.3989, 0.7299, 0.4028, 0.7299, 0.4306, 0.7299, 0.4552, 0.7299, 0.4583, 0.7299, 0.4583, 0.7299, 0.4861, 0.7299, 0.4861, 0.7299, 0.511, 0.7299, 0.5139, 0.7299, 0.5139, 0.7299, 0.5417, 0.7299, 0.5417, 0.7299, 0.567, 0.7299, 0.5694, 0.7299, 0.5694, 0.7299, 0.5972, 0.7299, 0.6375, 0.7299, 0.6601, 0.7299, 0.6601, 0.7299, 0.6375, 0.7299, 0.625, 0.7299, 0.625, 0.7299, 0.625, 0.7299, 0.625, 0.7299, 0.625, 0.5186, 0.625, 0.5186, 0.625, 0.5186, 0.625, 0.5186, 0.6375, 0.5186, 0.6601, 0.5186, 0.6601, 0.5186, 0.6375, 0.5186, 0.4583, 0.9901, 0.4583, 1.0, 0.4583, 1.0, 0.4583, 0.9901, 0.625, 1.0, 0.625, 0.9901, 0.625, 0.9901, 0.625, 1.0, 0.8309, 0.74, 0.8651, 0.74, 0.8651, 0.75, 0.8309, 0.75, 0.7968, 0.75, 0.7626, 0.75, 0.7284, 0.75, 0.6943, 0.75, 0.6601, 0.75, 0.6601, 0.74, 0.6943, 0.74, 0.7284, 0.74, 0.7626, 0.74, 0.7968, 0.74, 0.6375, 0.6695, 0.6375, 0.6997, 0.6375, 0.7299, 0.625, 0.7299, 0.625, 0.6997, 0.625, 0.6695, 0.625, 0.6393, 0.625, 0.6091, 0.625, 0.5789, 0.625, 0.5488, 0.625, 0.5186, 0.6375, 0.5186, 0.6375, 0.5488, 0.6375, 0.5789, 0.6375, 0.6091, 0.6375, 0.6393, 0.6375, 0.7299, 0.625, 0.7299, 0.625, 0.7299, 0.6375, 0.7299, 0.6601, 0.5093, 0.6601, 0.5, 0.6601, 0.5, 0.6601, 0.5093, 0.6375, 0.6695, 0.6375, 0.6997, 0.6375, 0.7299, 0.6375, 0.7299, 0.6375, 0.6997, 0.6375, 0.6695, 0.6375, 0.6393, 0.6375, 0.6091, 0.6375, 0.5789, 0.6375, 0.5488, 0.6375, 0.5186, 0.6375, 0.5186, 0.6375, 0.5488, 0.6375, 0.5789, 0.6375, 0.6091, 0.6375, 0.6393, 0.6943, 0.6695, 0.6601, 0.6695, 0.6601, 0.6695, 0.6943, 0.6695, 0.6601, 0.6695, 0.6601, 0.6393, 0.6601, 0.6393, 0.6601, 0.6695, 0.8651, 0.6393, 0.8651, 0.6695, 0.8651, 0.6695, 0.8651, 0.6393, 0.8651, 0.6393, 0.8651, 0.6695, 0.8651, 0.6695, 0.8651, 0.6393, 0.6601, 0.6695, 0.6601, 0.6393, 0.6601, 0.6393, 0.6601, 0.6695, 0.8651, 0.6393, 0.8651, 0.6695, 0.8651, 0.6695, 0.8651, 0.6393, 0.8309, 0.6393, 0.8651, 0.6393, 0.8651, 0.6393, 0.8309, 0.6393, 0.6601, 0.6695, 0.6601, 0.6393, 0.6601, 0.6393, 0.6601, 0.6695, 0.3989, 0.6091, 0.4028, 0.6091, 0.4028, 0.6091, 0.3989, 0.6091, 0.3763, 0.6091, 0.3763, 0.6091, 0.3989, 0.6997, 0.3763, 0.6997, 0.3763, 0.6997, 0.3989, 0.6997, 0.4028, 0.6997, 0.4306, 0.6997, 0.4552, 0.6997, 0.4583, 0.6997, 0.4861, 0.6997, 0.511, 0.6997, 0.5139, 0.6997, 0.5417, 0.6997, 0.567, 0.6997, 0.5694, 0.6997, 0.5972, 0.6997, 0.5972, 0.6997, 0.5972, 0.6997, 0.5694, 0.6997, 0.5694, 0.6997, 0.567, 0.6997, 0.5417, 0.6997, 0.5417, 0.6997, 0.5139, 0.6997, 0.5139, 0.6997, 0.511, 0.6997, 0.4861, 0.6997, 0.4861, 0.6997, 0.4583, 0.6997, 0.4583, 0.6997, 0.4552, 0.6997, 0.4306, 0.6997, 0.4028, 0.6997, 0.3989, 0.6091, 0.4028, 0.6091, 0.4028, 0.6393, 0.3989, 0.6393, 0.3763, 0.6393, 0.3763, 0.6091, 0.5417, 0.6997, 0.567, 0.6997, 0.567, 0.7299, 0.5417, 0.7299, 0.5417, 0.5186, 0.567, 0.5186, 0.567, 0.5488, 0.5417, 0.5488, 0.5417, 0.5789, 0.567, 0.5789, 0.567, 0.6091, 0.5417, 0.6091, 0.5417, 0.6393, 0.567, 0.6393, 0.567, 0.6695, 0.5417, 0.6695, 0.4861, 0.6997, 0.511, 0.6997, 0.511, 0.7299, 0.4861, 0.7299, 0.4861, 0.5186, 0.511, 0.5186, 0.511, 0.5488, 0.4861, 0.5488, 0.4861, 0.5789, 0.511, 0.5789, 0.511, 0.6091, 0.4861, 0.6091, 0.4861, 0.6393, 0.511, 0.6393, 0.511, 0.6695, 0.4861, 0.6695, 0.3989, 0.6393, 0.4028, 0.6393, 0.4306, 0.6393, 0.4552, 0.6393, 0.4552, 0.6695, 0.4306, 0.6695, 0.4028, 0.6695, 0.3989, 0.6695, 0.3763, 0.6695, 0.3763, 0.6393, 0.3989, 0.6695, 0.4028, 0.6695, 0.4306, 0.6695, 0.4552, 0.6695, 0.4583, 0.6695, 0.4861, 0.6695, 0.511, 0.6695, 0.5139, 0.6695, 0.5417, 0.6695, 0.567, 0.6695, 0.5694, 0.6695, 0.5972, 0.6695, 0.5972, 0.6997, 0.5694, 0.6997, 0.567, 0.6997, 0.5417, 0.6997, 0.5139, 0.6997, 0.511, 0.6997, 0.4861, 0.6997, 0.4583, 0.6997, 0.4552, 0.6997, 0.4306, 0.6997, 0.4028, 0.6997, 0.3989, 0.6997, 0.3763, 0.6997, 0.3763, 0.6695, 0.3989, 0.5186, 0.4028, 0.5186, 0.4306, 0.5186, 0.4552, 0.5186, 0.4552, 0.5488, 0.4306, 0.5488, 0.4028, 0.5488, 0.3989, 0.5488, 0.3763, 0.5488, 0.3763, 0.5186, 0.3989, 0.5789, 0.4028, 0.5789, 0.4306, 0.5789, 0.4552, 0.5789, 0.4552, 0.6091, 0.4306, 0.6091, 0.4028, 0.6091, 0.3989, 0.6091, 0.3763, 0.6091, 0.3763, 0.5789, 0.4583, 0.6393, 0.4861, 0.6393, 0.4861, 0.6695, 0.4583, 0.6695, 0.5139, 0.6393, 0.5417, 0.6393, 0.5417, 0.6695, 0.5139, 0.6695, 0.5694, 0.6393, 0.5972, 0.6393, 0.5972, 0.6695, 0.5694, 0.6695, 0.4583, 0.5789, 0.4861, 0.5789, 0.4861, 0.6091, 0.4583, 0.6091, 0.5139, 0.5789, 0.5417, 0.5789, 0.5417, 0.6091, 0.5139, 0.6091, 0.5694, 0.5789, 0.5972, 0.5789, 0.5972, 0.6091, 0.5694, 0.6091, 0.4583, 0.5186, 0.4861, 0.5186, 0.4861, 0.5488, 0.4583, 0.5488, 0.5139, 0.5186, 0.5417, 0.5186, 0.5417, 0.5488, 0.5139, 0.5488, 0.5694, 0.5186, 0.5972, 0.5186, 0.5972, 0.5488, 0.5694, 0.5488, 0.4583, 0.6997, 0.4861, 0.6997, 0.4861, 0.7299, 0.4583, 0.7299, 0.5139, 0.6997, 0.5417, 0.6997, 0.5417, 0.7299, 0.5139, 0.7299, 0.5694, 0.6997, 0.5972, 0.6997, 0.5972, 0.7299, 0.5694, 0.7299, 0.5417, 0.5789, 0.5417, 0.6091, 0.5417, 0.6091, 0.5417, 0.5789, 0.4861, 0.5186, 0.4861, 0.5488, 0.4861, 0.5488, 0.4861, 0.5186, 0.375, 0.7, 0.375, 0.7, 0.375, 0.7, 0.375, 0.7, 0.375, 0.7, 0.125, 0.7, 0.125, 0.7, 0.125, 0.7, 0.125, 0.7, 0.125, 0.7, 0.125, 0.7, 0.375, 0.7, 0.4583, 0.6393, 0.4583, 0.6393, 0.4583, 0.6695, 0.4583, 0.6695, 0.4583, 0.6695, 0.4583, 0.6393, 0.4583, 0.5186, 0.4583, 0.5186, 0.4583, 0.5488, 0.4583, 0.5488, 0.4583, 0.5488, 0.4583, 0.5186, 0.5972, 0.5789, 0.5972, 0.6091, 0.5972, 0.6091, 0.5972, 0.5789, 0.4861, 0.6997, 0.4861, 0.7299, 0.4861, 0.7299, 0.4861, 0.6997, 0.5417, 0.5186, 0.5417, 0.5488, 0.5417, 0.5488, 0.5417, 0.5186, 0.4583, 0.6997, 0.4583, 0.6997, 0.4583, 0.7299, 0.4583, 0.7299, 0.4583, 0.7299, 0.4583, 0.6997, 0.5139, 0.5186, 0.5139, 0.5186, 0.5139, 0.5488, 0.5139, 0.5488, 0.5139, 0.5488, 0.5139, 0.5186, 0.5694, 0.6997, 0.5694, 0.6997, 0.5694, 0.7299, 0.5694, 0.7299, 0.5694, 0.7299, 0.5694, 0.6997, 0.5417, 0.6997, 0.5417, 0.7299, 0.5417, 0.7299, 0.5417, 0.6997, 0.5694, 0.5186, 0.5694, 0.5186, 0.5694, 0.5488, 0.5694, 0.5488, 0.5694, 0.5488, 0.5694, 0.5186, 0.5972, 0.5186, 0.5972, 0.5488, 0.5972, 0.5488, 0.5972, 0.5186, 0.5139, 0.6997, 0.5139, 0.6997, 0.5139, 0.7299, 0.5139, 0.7299, 0.5139, 0.7299, 0.5139, 0.6997, 0.5972, 0.6997, 0.5972, 0.7299, 0.5972, 0.7299, 0.5972, 0.6997, 0.5694, 0.5789, 0.5694, 0.5789, 0.5694, 0.6091, 0.5694, 0.6091, 0.5694, 0.6091, 0.5694, 0.5789, 0.5139, 0.6695, 0.5139, 0.6695, 0.5139, 0.6393, 0.5139, 0.6393, 0.5139, 0.6393, 0.5139, 0.6695, 0.4861, 0.6393, 0.4861, 0.6695, 0.4861, 0.6695, 0.4861, 0.6393, 0.4552, 0.6393, 0.4583, 0.6393, 0.4583, 0.6695, 0.4552, 0.6695, 0.511, 0.6393, 0.5139, 0.6393, 0.5139, 0.6695, 0.511, 0.6695, 0.567, 0.6393, 0.5694, 0.6393, 0.5694, 0.6695, 0.567, 0.6695, 0.4552, 0.5789, 0.4583, 0.5789, 0.4583, 0.6091, 0.4552, 0.6091, 0.511, 0.5789, 0.5139, 0.5789, 0.5139, 0.6091, 0.511, 0.6091, 0.567, 0.5789, 0.5694, 0.5789, 0.5694, 0.6091, 0.567, 0.6091, 0.4552, 0.5186, 0.4583, 0.5186, 0.4583, 0.5488, 0.4552, 0.5488, 0.511, 0.5186, 0.5139, 0.5186, 0.5139, 0.5488, 0.511, 0.5488, 0.567, 0.5186, 0.5694, 0.5186, 0.5694, 0.5488, 0.567, 0.5488, 0.4552, 0.6997, 0.4583, 0.6997, 0.4583, 0.7299, 0.4552, 0.7299, 0.511, 0.6997, 0.5139, 0.6997, 0.5139, 0.7299, 0.511, 0.7299, 0.567, 0.6997, 0.5694, 0.6997, 0.5694, 0.7299, 0.567, 0.7299, 0.4552, 0.6997, 0.4583, 0.6997, 0.4583, 0.6997, 0.4552, 0.6997, 0.567, 0.5186, 0.5694, 0.5186, 0.5694, 0.5186, 0.567, 0.5186, 0.4552, 0.5488, 0.4552, 0.5186, 0.4552, 0.5186, 0.4552, 0.5488, 0.567, 0.6091, 0.567, 0.5789, 0.567, 0.5789, 0.567, 0.6091, 0.5139, 0.5488, 0.511, 0.5488, 0.511, 0.5488, 0.5139, 0.5488, 0.4552, 0.6091, 0.4552, 0.5789, 0.4552, 0.5789, 0.4552, 0.6091, 0.567, 0.6695, 0.567, 0.6393, 0.567, 0.6393, 0.567, 0.6695, 0.4552, 0.5186, 0.4583, 0.5186, 0.4583, 0.5186, 0.4552, 0.5186, 0.511, 0.5789, 0.5139, 0.5789, 0.5139, 0.5789, 0.511, 0.5789, 0.5139, 0.6091, 0.511, 0.6091, 0.511, 0.6091, 0.5139, 0.6091, 0.4552, 0.6695, 0.4552, 0.6393, 0.4552, 0.6393, 0.4552, 0.6695, 0.567, 0.7299, 0.567, 0.6997, 0.567, 0.6997, 0.567, 0.7299, 0.511, 0.6393, 0.5139, 0.6393, 0.5139, 0.6393, 0.511, 0.6393, 0.5139, 0.6695, 0.511, 0.6695, 0.511, 0.6695, 0.5139, 0.6695, 0.4552, 0.7299, 0.4552, 0.6997, 0.4552, 0.6997, 0.4552, 0.7299, 0.511, 0.5488, 0.511, 0.5186, 0.511, 0.5186, 0.511, 0.5488, 0.5139, 0.7299, 0.511, 0.7299, 0.511, 0.7299, 0.5139, 0.7299, 0.511, 0.6997, 0.5139, 0.6997, 0.5139, 0.6997, 0.511, 0.6997, 0.5694, 0.5488, 0.567, 0.5488, 0.567, 0.5488, 0.5694, 0.5488, 0.511, 0.6091, 0.511, 0.5789, 0.511, 0.5789, 0.511, 0.6091, 0.511, 0.5186, 0.5139, 0.5186, 0.5139, 0.5186, 0.511, 0.5186, 0.567, 0.5789, 0.5694, 0.5789, 0.5694, 0.5789, 0.567, 0.5789, 0.4583, 0.5488, 0.4552, 0.5488, 0.4552, 0.5488, 0.4583, 0.5488, 0.5694, 0.6091, 0.567, 0.6091, 0.567, 0.6091, 0.5694, 0.6091, 0.511, 0.6695, 0.511, 0.6393, 0.511, 0.6393, 0.511, 0.6695, 0.4552, 0.5789, 0.4583, 0.5789, 0.4583, 0.5789, 0.4552, 0.5789, 0.567, 0.6393, 0.5694, 0.6393, 0.5694, 0.6393, 0.567, 0.6393, 0.511, 0.7299, 0.511, 0.6997, 0.511, 0.6997, 0.511, 0.7299, 0.8309, 0.6393, 0.8651, 0.6393, 0.8651, 0.6695, 0.8309, 0.6695, 0.7968, 0.6695, 0.7626, 0.6695, 0.7284, 0.6695, 0.6943, 0.6695, 0.6601, 0.6695, 0.6601, 0.6393, 0.6943, 0.6393, 0.7284, 0.6393, 0.7626, 0.6393, 0.7968, 0.6393, 0.6943, 0.6695, 0.6601, 0.6695, 0.6601, 0.6695, 0.6943, 0.6695, 0.7284, 0.6695, 0.7626, 0.6695, 0.7968, 0.6695, 0.8309, 0.6695, 0.8651, 0.6695, 0.8651, 0.6695, 0.8309, 0.6695, 0.7968, 0.6695, 0.7626, 0.6695, 0.7284, 0.6695, 0.625, 0.8193, 0.625, 0.7851, 0.625, 0.7851, 0.625, 0.8193, 0.625, 0.8534, 0.625, 0.8876, 0.625, 0.9218, 0.625, 0.9559, 0.625, 0.9901, 0.625, 0.9901, 0.625, 0.9559, 0.625, 0.9218, 0.625, 0.8876, 0.625, 0.8534, 0.6601, 0.6393, 0.6943, 0.6393, 0.6943, 0.6393, 0.6601, 0.6393, 0.6943, 0.6393, 0.7284, 0.6393, 0.7284, 0.6393, 0.6943, 0.6393, 0.7284, 0.6393, 0.7626, 0.6393, 0.7626, 0.6393, 0.7284, 0.6393, 0.7626, 0.6393, 0.7968, 0.6393, 0.7968, 0.6393, 0.7626, 0.6393, 0.7968, 0.6393, 0.8309, 0.6393, 0.8309, 0.6393, 0.7968, 0.6393, 0.6943, 0.6695, 0.6601, 0.6695, 0.6601, 0.6695, 0.6943, 0.6695, 0.7284, 0.6695, 0.7626, 0.6695, 0.7968, 0.6695, 0.8309, 0.6695, 0.8651, 0.6695, 0.8651, 0.6695, 0.8309, 0.6695, 0.7968, 0.6695, 0.7626, 0.6695, 0.7284, 0.6695, 0.8651, 0.6695, 0.8309, 0.6695, 0.8309, 0.6695, 0.8651, 0.6695, 0.8309, 0.6695, 0.7968, 0.6695, 0.7968, 0.6695, 0.8309, 0.6695, 0.7968, 0.6695, 0.7626, 0.6695, 0.7626, 0.6695, 0.7968, 0.6695, 0.7626, 0.6695, 0.7284, 0.6695, 0.7284, 0.6695, 0.7626, 0.6695, 0.7284, 0.6695, 0.6943, 0.6695, 0.6943, 0.6695, 0.7284, 0.6695, 0.8309, 0.6393, 0.8651, 0.6393, 0.8651, 0.6393, 0.8309, 0.6393, 0.7968, 0.6393, 0.7626, 0.6393, 0.7284, 0.6393, 0.6943, 0.6393, 0.6601, 0.6393, 0.6601, 0.6393, 0.6943, 0.6393, 0.7284, 0.6393, 0.7626, 0.6393, 0.7968, 0.6393, 0.625, 0.7299, 0.625, 0.6997, 0.625, 0.6695, 0.625, 0.6393, 0.625, 0.6091, 0.625, 0.5789, 0.625, 0.5488, 0.625, 0.5186, 0.625, 0.5186, 0.625, 0.5488, 0.625, 0.5789, 0.625, 0.6091, 0.625, 0.6393, 0.625, 0.6695, 0.625, 0.6997, 0.625, 0.7299, 0.8309, 0.74, 0.8651, 0.74, 0.8651, 0.74, 0.8309, 0.74, 0.7968, 0.74, 0.7626, 0.74, 0.7284, 0.74, 0.6943, 0.74, 0.6601, 0.74, 0.6601, 0.74, 0.6943, 0.74, 0.7284, 0.74, 0.7626, 0.74, 0.7968, 0.74, 0.6943, 0.5093, 0.6601, 0.5093, 0.6601, 0.5093, 0.6943, 0.5093, 0.7284, 0.5093, 0.7626, 0.5093, 0.7968, 0.5093, 0.8309, 0.5093, 0.8651, 0.5093, 0.8651, 0.5093, 0.8309, 0.5093, 0.7968, 0.5093, 0.7626, 0.5093, 0.7284, 0.5093, 0.4552, 1.0, 0.4552, 0.9901, 0.4552, 0.9901, 0.4552, 1.0, 0.4028, 0.9901, 0.4028, 1.0, 0.4028, 1.0, 0.4028, 0.9901, 0.5139, 0.9559, 0.5139, 0.9218, 0.5139, 0.8876, 0.5139, 0.8534, 0.5139, 0.8193, 0.5139, 0.7851, 0.5139, 0.7851, 0.5139, 0.8193, 0.5139, 0.8193, 0.5139, 0.8534, 0.5139, 0.8876, 0.5139, 0.9218, 0.5139, 0.9559, 0.5139, 0.9559, 0.5139, 0.9901, 0.5139, 0.9901, 0.4583, 0.9218, 0.4583, 0.9559, 0.4583, 0.9559, 0.4583, 0.9901, 0.4583, 0.9901, 0.4583, 0.9559, 0.4583, 0.9218, 0.4583, 0.8876, 0.4583, 0.8534, 0.4583, 0.8193, 0.4583, 0.7851, 0.4583, 0.7851, 0.4583, 0.8193, 0.4583, 0.8193, 0.4583, 0.8534, 0.4583, 0.8876, 0.5972, 0.9559, 0.5694, 0.9559, 0.5694, 0.9559, 0.5972, 0.9559, 0.4552, 0.7851, 0.4583, 0.7851, 0.4583, 0.7851, 0.4552, 0.7851, 0.5139, 0.8193, 0.5417, 0.8193, 0.5417, 0.8534, 0.5417, 0.8876, 0.5417, 0.9218, 0.5417, 0.9559, 0.5139, 0.9559, 0.5139, 0.9218, 0.5139, 0.8876, 0.5139, 0.8534, 0.5139, 0.8193, 0.5417, 0.8193, 0.5417, 0.8193, 0.5139, 0.8193, 0.5972, 0.9218, 0.5972, 0.9559, 0.5972, 0.9559, 0.5972, 0.9218, 0.5972, 0.8876, 0.5972, 0.8534, 0.5972, 0.8193, 0.5972, 0.8193, 0.5972, 0.8534, 0.5972, 0.8876, 0.3989, 0.7851, 0.4028, 0.7851, 0.4028, 0.7851, 0.3989, 0.7851, 0.4552, 0.8193, 0.4552, 0.7851, 0.4552, 0.7851, 0.4552, 0.8193, 0.4552, 0.8534, 0.4552, 0.8876, 0.4552, 0.9218, 0.4552, 0.9559, 0.4552, 0.9901, 0.4552, 0.9901, 0.4552, 0.9559, 0.4552, 0.9218, 0.4552, 0.8876, 0.4552, 0.8534, 0.4583, 0.9559, 0.4861, 0.9559, 0.4861, 0.9218, 0.4861, 0.8876, 0.4861, 0.8534, 0.4861, 0.8193, 0.4583, 0.8193, 0.4583, 0.7851, 0.4861, 0.7851, 0.511, 0.7851, 0.511, 0.8193, 0.511, 0.8534, 0.511, 0.8876, 0.511, 0.9218, 0.511, 0.9559, 0.511, 0.9901, 0.4861, 0.9901, 0.4583, 0.9901, 0.3989, 0.8193, 0.3989, 0.7851, 0.3989, 0.7851, 0.3989, 0.8193, 0.3989, 0.8534, 0.3989, 0.8876, 0.3989, 0.9218, 0.3989, 0.9559, 0.3989, 0.9901, 0.3989, 0.9901, 0.3989, 0.9559, 0.3989, 0.9218, 0.3989, 0.8876, 0.3989, 0.8534, 0.3989, 1.0, 0.3989, 0.9901, 0.3989, 0.9901, 0.3989, 1.0, 0.5139, 0.9559, 0.5417, 0.9559, 0.5417, 0.9218, 0.5417, 0.8876, 0.5417, 0.8534, 0.5417, 0.8193, 0.5139, 0.8193, 0.5139, 0.7851, 0.5417, 0.7851, 0.567, 0.7851, 0.567, 0.8193, 0.567, 0.8534, 0.567, 0.8876, 0.567, 0.9218, 0.567, 0.9559, 0.567, 0.9901, 0.5417, 0.9901, 0.5139, 0.9901, 0.4306, 0.9559, 0.4028, 0.9559, 0.4028, 0.9559, 0.4306, 0.9559, 0.5694, 0.8193, 0.5972, 0.8193, 0.5972, 0.8193, 0.5694, 0.8193, 0.8651, 0.5488, 0.8651, 0.5186, 0.8651, 0.5093, 0.8651, 0.5093, 0.8651, 0.5186, 0.8651, 0.5488, 0.8651, 0.5789, 0.8651, 0.6091, 0.8651, 0.6393, 0.8651, 0.6695, 0.8651, 0.6997, 0.8651, 0.7299, 0.8651, 0.74, 0.8651, 0.74, 0.8651, 0.7299, 0.8651, 0.6997, 0.8651, 0.6695, 0.8651, 0.6393, 0.8651, 0.6091, 0.8651, 0.5789, 0.875, 0.74, 0.875, 0.75, 0.8651, 0.75, 0.8651, 0.74, 0.8651, 0.7299, 0.8651, 0.6997, 0.8651, 0.6695, 0.8651, 0.6393, 0.8651, 0.6091, 0.8651, 0.5789, 0.8651, 0.5488, 0.8651, 0.5186, 0.8651, 0.5093, 0.8651, 0.5, 0.875, 0.5, 0.875, 0.5093, 0.875, 0.5186, 0.875, 0.5488, 0.875, 0.5789, 0.875, 0.6091, 0.875, 0.6393, 0.875, 0.6695, 0.875, 0.6997, 0.875, 0.7299, 0.4028, 0.9559, 0.4306, 0.9559, 0.4306, 0.9218, 0.4306, 0.8876, 0.4306, 0.8534, 0.4306, 0.8193, 0.4028, 0.8193, 0.4028, 0.7851, 0.4306, 0.7851, 0.4552, 0.7851, 0.4552, 0.8193, 0.4552, 0.8534, 0.4552, 0.8876, 0.4552, 0.9218, 0.4552, 0.9559, 0.4552, 0.9901, 0.4306, 0.9901, 0.4028, 0.9901, 0.4028, 0.8193, 0.4306, 0.8193, 0.4306, 0.8534, 0.4306, 0.8876, 0.4306, 0.9218, 0.4306, 0.9559, 0.4028, 0.9559, 0.4028, 0.9218, 0.4028, 0.8876, 0.4028, 0.8534, 0.5694, 0.8193, 0.5972, 0.8193, 0.5972, 0.8534, 0.5972, 0.8876, 0.5972, 0.9218, 0.5972, 0.9559, 0.5694, 0.9559, 0.5694, 0.9218, 0.5694, 0.8876, 0.5694, 0.8534, 0.4583, 0.8193, 0.4861, 0.8193, 0.4861, 0.8534, 0.4861, 0.8876, 0.4861, 0.9218, 0.4861, 0.9559, 0.4583, 0.9559, 0.4583, 0.9218, 0.4583, 0.8876, 0.4583, 0.8534, 0.4583, 0.8193, 0.4861, 0.8193, 0.4861, 0.8193, 0.4583, 0.8193, 0.5417, 0.9559, 0.5139, 0.9559, 0.5139, 0.9559, 0.5417, 0.9559, 0.4306, 0.8193, 0.4306, 0.8534, 0.4306, 0.8876, 0.4306, 0.9218, 0.4306, 0.9559, 0.4306, 0.9559, 0.4306, 0.9218, 0.4306, 0.8876, 0.4306, 0.8534, 0.4306, 0.8193, 0.4028, 0.8193, 0.4306, 0.8193, 0.4306, 0.8193, 0.4028, 0.8193, 0.5694, 0.9559, 0.5694, 0.9901, 0.567, 0.9901, 0.567, 0.9559, 0.567, 0.9218, 0.567, 0.8876, 0.567, 0.8534, 0.567, 0.8193, 0.567, 0.7851, 0.5694, 0.7851, 0.5694, 0.8193, 0.5694, 0.8534, 0.5694, 0.8876, 0.5694, 0.9218, 0.4861, 0.9559, 0.4583, 0.9559, 0.4583, 0.9559, 0.4861, 0.9559, 0.5694, 0.8193, 0.5694, 0.8193, 0.5694, 0.8534, 0.5694, 0.8876, 0.5694, 0.9218, 0.5694, 0.9559, 0.5694, 0.9559, 0.5694, 0.9901, 0.5694, 0.9901, 0.5694, 0.9559, 0.5694, 0.9218, 0.5694, 0.8876, 0.5694, 0.8534, 0.5694, 0.8193, 0.5694, 0.7851, 0.5694, 0.7851, 0.4028, 0.9559, 0.4028, 0.9901, 0.3989, 0.9901, 0.3989, 0.9559, 0.3989, 0.9218, 0.3989, 0.8876, 0.3989, 0.8534, 0.3989, 0.8193, 0.3989, 0.7851, 0.4028, 0.7851, 0.4028, 0.8193, 0.4028, 0.8534, 0.4028, 0.8876, 0.4028, 0.9218, 0.567, 0.9901, 0.567, 0.9559, 0.567, 0.9218, 0.567, 0.8876, 0.567, 0.8534, 0.567, 0.8193, 0.567, 0.7851, 0.567, 0.7851, 0.567, 0.8193, 0.567, 0.8534, 0.567, 0.8876, 0.567, 0.9218, 0.567, 0.9559, 0.567, 0.9901, 0.3989, 0.9901, 0.4028, 0.9901, 0.4028, 1.0, 0.3989, 1.0, 0.4552, 0.9901, 0.4583, 0.9901, 0.4583, 1.0, 0.4552, 1.0, 0.511, 0.9901, 0.5139, 0.9901, 0.5139, 1.0, 0.511, 1.0, 0.567, 0.9901, 0.5694, 0.9901, 0.5694, 1.0, 0.567, 1.0, 0.4028, 0.9559, 0.4028, 0.9901, 0.4028, 0.9901, 0.4028, 0.9559, 0.4028, 0.9218, 0.4028, 0.8876, 0.4028, 0.8534, 0.4028, 0.8193, 0.4028, 0.7851, 0.4028, 0.7851, 0.4028, 0.8193, 0.4028, 0.8193, 0.4028, 0.8534, 0.4028, 0.8876, 0.4028, 0.9218, 0.4028, 0.9559, 0.4583, 0.9559, 0.4583, 0.9901, 0.4552, 0.9901, 0.4552, 0.9559, 0.4552, 0.9218, 0.4552, 0.8876, 0.4552, 0.8534, 0.4552, 0.8193, 0.4552, 0.7851, 0.4583, 0.7851, 0.4583, 0.8193, 0.4583, 0.8534, 0.4583, 0.8876, 0.4583, 0.9218, 0.567, 0.7851, 0.5694, 0.7851, 0.5694, 0.7851, 0.567, 0.7851, 0.5694, 0.9901, 0.5694, 1.0, 0.5694, 1.0, 0.5694, 0.9901, 0.3763, 0.8876, 0.3763, 0.8534, 0.3763, 0.8193, 0.3763, 0.7851, 0.3989, 0.7851, 0.3989, 0.8193, 0.3989, 0.8534, 0.3989, 0.8876, 0.3989, 0.9218, 0.3989, 0.9559, 0.3989, 0.9901, 0.3763, 0.9901, 0.3763, 0.9559, 0.3763, 0.9218, 0.567, 1.0, 0.567, 0.9901, 0.567, 0.9901, 0.567, 1.0, 0.4861, 0.8193, 0.4861, 0.8534, 0.4861, 0.8876, 0.4861, 0.9218, 0.4861, 0.9559, 0.4861, 0.9559, 0.4861, 0.9218, 0.4861, 0.8876, 0.4861, 0.8534, 0.4861, 0.8193, 0.511, 0.9901, 0.511, 0.9559, 0.511, 0.9218, 0.511, 0.8876, 0.511, 0.8534, 0.511, 0.8193, 0.511, 0.7851, 0.511, 0.7851, 0.511, 0.8193, 0.511, 0.8534, 0.511, 0.8876, 0.511, 0.9218, 0.511, 0.9559, 0.511, 0.9901, 0.511, 0.7851, 0.5139, 0.7851, 0.5139, 0.7851, 0.511, 0.7851, 0.511, 1.0, 0.511, 0.9901, 0.511, 0.9901, 0.511, 1.0, 0.5972, 0.4649, 0.625, 0.4649, 0.625, 0.4649, 0.625, 0.4875, 0.625, 0.5, 0.625, 0.5, 0.625, 0.5, 0.5972, 0.5, 0.5694, 0.5, 0.567, 0.5, 0.5417, 0.5, 0.5139, 0.5, 0.511, 0.5, 0.4861, 0.5, 0.4583, 0.5, 0.4552, 0.5, 0.4306, 0.5, 0.4028, 0.5, 0.3989, 0.5, 0.3763, 0.5, 0.3763, 0.5, 0.3763, 0.4875, 0.3763, 0.4649, 0.3989, 0.4649, 0.4028, 0.4649, 0.4306, 0.4649, 0.4552, 0.4649, 0.4583, 0.4649, 0.4861, 0.4649, 0.511, 0.4649, 0.5139, 0.4649, 0.5417, 0.4649, 0.567, 0.4649, 0.5694, 0.4649, 0.3989, 0.75, 0.3763, 0.75, 0.3763, 0.75, 0.3989, 0.75, 0.4028, 0.75, 0.4306, 0.75, 0.4552, 0.75, 0.4583, 0.75, 0.4861, 0.75, 0.511, 0.75, 0.5139, 0.75, 0.5417, 0.75, 0.567, 0.75, 0.5694, 0.75, 0.5972, 0.75, 0.625, 0.75, 0.625, 0.75, 0.5972, 0.75, 0.5694, 0.75, 0.567, 0.75, 0.5417, 0.75, 0.5139, 0.75, 0.511, 0.75, 0.4861, 0.75, 0.4583, 0.75, 0.4552, 0.75, 0.4306, 0.75, 0.4028, 0.75, 0.3989, 0.6997, 0.4028, 0.6997, 0.4306, 0.6997, 0.4552, 0.6997, 0.4552, 0.7299, 0.4306, 0.7299, 0.4028, 0.7299, 0.3989, 0.7299, 0.3763, 0.7299, 0.3763, 0.6997, 0.5694, 0.7299, 0.5972, 0.7299, 0.625, 0.7299, 0.625, 0.74, 0.5972, 0.74, 0.5694, 0.74, 0.567, 0.74, 0.5417, 0.74, 0.5139, 0.74, 0.511, 0.74, 0.4861, 0.74, 0.4583, 0.74, 0.4552, 0.74, 0.4306, 0.74, 0.4028, 0.74, 0.3989, 0.74, 0.3763, 0.74, 0.3763, 0.7299, 0.3989, 0.7299, 0.4028, 0.7299, 0.4306, 0.7299, 0.4552, 0.7299, 0.4583, 0.7299, 0.4861, 0.7299, 0.511, 0.7299, 0.5139, 0.7299, 0.5417, 0.7299, 0.567, 0.7299, 0.3763, 1.0, 0.3763, 0.9901, 0.3989, 0.9901, 0.3989, 1.0, 0.875, 0.75, 0.8604, 0.7104, 0.8604, 0.7037, 0.8604, 0.6969, 0.8604, 0.6765, 0.8604, 0.6561, 0.8604, 0.6358, 0.8604, 0.6154, 0.8604, 0.5951, 0.8604, 0.5747, 0.8604, 0.5543, 0.8604, 0.5481, 0.8604, 0.5418, 0.8529, 0.5418, 0.8268, 0.5418, 0.8007, 0.5418, 0.7746, 0.5418, 0.7485, 0.5418, 0.7224, 0.5418, 0.6963, 0.5418, 0.6963, 0.527, 0.679, 0.527, 0.6695, 0.527, 0.6486, 0.527, 0.625, 0.5, 0.875, 0.5, 0.5972, 0.74, 0.625, 0.74, 0.625, 0.75, 0.5972, 0.75, 0.5694, 0.75, 0.567, 0.75, 0.5417, 0.75, 0.5139, 0.75, 0.511, 0.75, 0.4861, 0.75, 0.4583, 0.75, 0.4552, 0.75, 0.4306, 0.75, 0.4028, 0.75, 0.3989, 0.75, 0.3763, 0.75, 0.3763, 0.74, 0.3989, 0.74, 0.4028, 0.74, 0.4306, 0.74, 0.4552, 0.74, 0.4583, 0.74, 0.4861, 0.74, 0.511, 0.74, 0.5139, 0.74, 0.5417, 0.74, 0.567, 0.74, 0.5694, 0.74, 0.5972, 0.75, 0.625, 0.75, 0.625, 0.75, 0.5972, 0.75, 0.5694, 0.75, 0.567, 0.75, 0.5417, 0.75, 0.5139, 0.75, 0.511, 0.75, 0.4861, 0.75, 0.4583, 0.75, 0.4552, 0.75, 0.4306, 0.75, 0.4028, 0.75, 0.3989, 0.75, 0.3763, 0.75, 0.3763, 0.75, 0.3989, 0.75, 0.4028, 0.75, 0.4306, 0.75, 0.4552, 0.75, 0.4583, 0.75, 0.4861, 0.75, 0.511, 0.75, 0.5139, 0.75, 0.5417, 0.75, 0.567, 0.75, 0.5694, 0.75, 0.4028, 0.9901, 0.4306, 0.9901, 0.4552, 0.9901, 0.4552, 1.0, 0.4306, 1.0, 0.4028, 1.0, 0.625, 0.2599, 0.625, 0.2941, 0.625, 0.3282, 0.625, 0.3624, 0.625, 0.3966, 0.625, 0.4307, 0.625, 0.4649, 0.625, 0.4649, 0.5972, 0.4649, 0.5694, 0.4649, 0.567, 0.4649, 0.5417, 0.4649, 0.5139, 0.4649, 0.511, 0.4649, 0.4861, 0.4649, 0.4583, 0.4649, 0.4552, 0.4649, 0.4306, 0.4649, 0.4028, 0.4649, 0.3989, 0.4649, 0.3763, 0.4649, 0.3763, 0.4307, 0.3763, 0.3966, 0.3763, 0.3624, 0.3763, 0.3282, 0.3763, 0.2941, 0.3763, 0.2599, 0.3763, 0.25, 0.3989, 0.25, 0.4028, 0.25, 0.4306, 0.25, 0.4552, 0.25, 0.4583, 0.25, 0.4861, 0.25, 0.511, 0.25, 0.5139, 0.25, 0.5417, 0.25, 0.567, 0.25, 0.5694, 0.25, 0.5972, 0.25, 0.625, 0.25, 0.625, 0.25, 0.3989, 0.5, 0.3763, 0.5, 0.3763, 0.5, 0.3989, 0.5, 0.4028, 0.5, 0.4306, 0.5, 0.4552, 0.5, 0.4583, 0.5, 0.4861, 0.5, 0.511, 0.5, 0.5139, 0.5, 0.5417, 0.5, 0.567, 0.5, 0.5694, 0.5, 0.5972, 0.5, 0.625, 0.5, 0.625, 0.5, 0.5972, 0.5, 0.5694, 0.5, 0.567, 0.5, 0.5417, 0.5, 0.5139, 0.5, 0.511, 0.5, 0.4861, 0.5, 0.4583, 0.5, 0.4552, 0.5, 0.4306, 0.5, 0.4028, 0.5, 0.625, 0.5093, 0.625, 0.5, 0.625, 0.5, 0.625, 0.5, 0.625, 0.5, 0.625, 0.5093, 0.625, 0.5186, 0.625, 0.5186, 0.625, 0.75, 0.625, 0.75, 0.625, 0.75, 0.625, 0.75, 0.625, 0.74, 0.625, 0.7299, 0.625, 0.7299, 0.625, 0.74, 0.625, 0.25, 0.5972, 0.25, 0.5694, 0.25, 0.567, 0.25, 0.5417, 0.25, 0.5139, 0.25, 0.511, 0.25, 0.4861, 0.25, 0.4583, 0.25, 0.4552, 0.25, 0.4306, 0.25, 0.4028, 0.25, 0.3989, 0.25, 0.3763, 0.25, 0.3763, 0.2407, 0.3763, 0.2314, 0.3763, 0.2012, 0.3763, 0.1711, 0.3763, 0.1409, 0.3763, 0.1107, 0.3763, 0.08048, 0.3763, 0.05029, 0.3763, 0.0201, 0.3763, 0.01005, 0.3763, 0.0, 0.3989, 0.0, 0.3989, 0.0, 0.4028, 0.0, 0.4028, 0.0, 0.4306, 0.0, 0.4552, 0.0, 0.4552, 0.0, 0.4583, 0.0, 0.4583, 0.0, 0.4861, 0.0, 0.511, 0.0, 0.511, 0.0, 0.5139, 0.0, 0.5139, 0.0, 0.5417, 0.0, 0.567, 0.0, 0.567, 0.0, 0.5694, 0.0, 0.5694, 0.0, 0.5972, 0.0, 0.625, 0.0, 0.625, 0.0, 0.625, 0.01005, 0.625, 0.0201, 0.625, 0.05029, 0.625, 0.08048, 0.625, 0.1107, 0.625, 0.1409, 0.625, 0.1711, 0.625, 0.2012, 0.625, 0.2314, 0.625, 0.2407, 0.625, 0.25, 0.6601, 0.5, 0.6601, 0.5, 0.625, 0.4649, 0.5972, 0.4649, 0.5694, 0.4649, 0.567, 0.4649, 0.5417, 0.4649, 0.5139, 0.4649, 0.511, 0.4649, 0.4861, 0.4649, 0.4583, 0.4649, 0.4552, 0.4649, 0.4306, 0.4649, 0.4028, 0.4649, 0.3989, 0.4649, 0.3763, 0.4649, 0.3763, 0.4649, 0.3989, 0.4649, 0.4028, 0.4649, 0.4306, 0.4649, 0.4552, 0.4649, 0.4583, 0.4649, 0.4861, 0.4649, 0.511, 0.4649, 0.5139, 0.4649, 0.5417, 0.4649, 0.567, 0.4649, 0.5694, 0.4649, 0.5972, 0.4649, 0.6601, 0.5, 0.6601, 0.5093, 0.6601, 0.5186, 0.6601, 0.5186, 0.6601, 0.5093, 0.8309, 0.5, 0.8651, 0.5, 0.8651, 0.5093, 0.8309, 0.5093, 0.7968, 0.5093, 0.7626, 0.5093, 0.7284, 0.5093, 0.6943, 0.5093, 0.6601, 0.5093, 0.6601, 0.5, 0.6943, 0.5, 0.7284, 0.5, 0.7626, 0.5, 0.7968, 0.5, 0.6601, 0.7299, 0.6375, 0.7299, 0.6375, 0.6997, 0.6375, 0.6695, 0.6601, 0.6695, 0.6943, 0.6695, 0.7284, 0.6695, 0.7284, 0.6695, 0.7626, 0.6695, 0.7968, 0.6695, 0.8309, 0.6695, 0.8651, 0.6695, 0.8651, 0.6393, 0.8309, 0.6393, 0.7968, 0.6393, 0.7626, 0.6393, 0.7626, 0.6393, 0.7284, 0.6393, 0.6943, 0.6393, 0.6601, 0.6393, 0.6375, 0.6393, 0.6375, 0.6091, 0.6375, 0.5789, 0.6375, 0.5488, 0.6375, 0.5186, 0.6601, 0.5186, 0.6601, 0.5093, 0.6943, 0.5093, 0.7284, 0.5093, 0.7626, 0.5093, 0.7968, 0.5093, 0.8309, 0.5093, 0.8651, 0.5093, 0.8651, 0.5186, 0.8651, 0.5488, 0.8651, 0.5789, 0.8651, 0.6091, 0.8651, 0.6393, 0.8651, 0.6695, 0.8651, 0.6997, 0.8651, 0.7299, 0.8651, 0.74, 0.8309, 0.74, 0.7968, 0.74, 0.7626, 0.74, 0.7284, 0.74, 0.6943, 0.74, 0.6601, 0.74, 0.8309, 0.6393, 0.8651, 0.6393, 0.8651, 0.6393, 0.8309, 0.6393, 0.7968, 0.6393, 0.7626, 0.6393, 0.7284, 0.6393, 0.6943, 0.6393, 0.6601, 0.6393, 0.6601, 0.6393, 0.6943, 0.6393, 0.7284, 0.6393, 0.7626, 0.6393, 0.7968, 0.6393, 0.5694, 0.9559, 0.5972, 0.9559, 0.5972, 0.9218, 0.5972, 0.8876, 0.5972, 0.8534, 0.5972, 0.8193, 0.5694, 0.8193, 0.5694, 0.7851, 0.5972, 0.7851, 0.625, 0.7851, 0.625, 0.8193, 0.625, 0.8534, 0.625, 0.8876, 0.625, 0.9218, 0.625, 0.9559, 0.625, 0.9901, 0.5972, 0.9901, 0.5694, 0.9901, 0.5139, 0.9559, 0.5139, 0.9901, 0.511, 0.9901, 0.511, 0.9559, 0.511, 0.9218, 0.511, 0.8876, 0.511, 0.8534, 0.511, 0.8193, 0.511, 0.7851, 0.5139, 0.7851, 0.5139, 0.8193, 0.5139, 0.8534, 0.5139, 0.8876, 0.5139, 0.9218, 0.5417, 0.8876, 0.5417, 0.9218, 0.5417, 0.9559, 0.5417, 0.9559, 0.5417, 0.9218, 0.5417, 0.8876, 0.5417, 0.8534, 0.5417, 0.8193, 0.5417, 0.8193, 0.5417, 0.8534])
me_cube.materials.append(mat_material)
me_cube.materials.append(mat_material_001)
me_cube.materials.append(mat_material_002)
me_cube.materials.append(mat_material_003)
me_cube.materials.append(mat_material_004)
me_cube.use_remesh_fix_poles = True
me_cube.use_remesh_preserve_attributes = False
me_cube.use_mirror_vertex_groups = False
me_cube.update()

# ---- objects
ob_cube = bpy.data.objects.new('Cube', me_cube)

# ---- transforms, parenting, visibility, modifiers, constraints
ob_cube.location = (0.0, 54.43, 32.93)
ob_cube.scale = (12.85, 12.85, 22.64)
ob_cube.lineart.crease_threshold = 0.0

# ---- collection membership
col_collection.objects.link(ob_cube)

# ---- scene / render settings (as saved in the file)
scene.frame_start = 1; scene.frame_end = 250; scene.frame_set(1)
scene.render.engine = 'BLENDER_EEVEE_NEXT'
scene.cycles.use_denoising = False
scene.cycles.samples = 128
scene.cycles.sampling_pattern = 'TABULATED_SOBOL'
scene.cycles.use_adaptive_sampling = False
scene.cycles.use_light_tree = False
scene.view_settings.view_transform = 'Filmic'
bpy.context.view_layer.update()

# ---- added for rendering (the .blend has no active camera and no usable light): camera, sun
cam_auto = bpy.data.cameras.new('AutoCamera')
cam_auto.lens = 50.0
cam_auto.sensor_width = 36.0
cam_auto.clip_end = 1300.1
ob_auto_camera = bpy.data.objects.new('AutoCamera', cam_auto)
scene.collection.objects.link(ob_auto_camera)
ob_auto_camera.location = (76.093, -34.2923, 90.0811)
ob_auto_camera.rotation_euler = (1.09748, -7.21219e-08, 0.694738)
scene.camera = ob_auto_camera
light_auto_sun = bpy.data.lights.new('AutoSun', 'SUN')
light_auto_sun.energy = 3.0
light_auto_sun.angle = 0.0523599
ob_auto_sun = bpy.data.objects.new('AutoSun', light_auto_sun)
scene.collection.objects.link(ob_auto_sun)
ob_auto_sun.rotation_euler = (0.872665, 0.174533, 0.523599)
bpy.context.view_layer.update()
